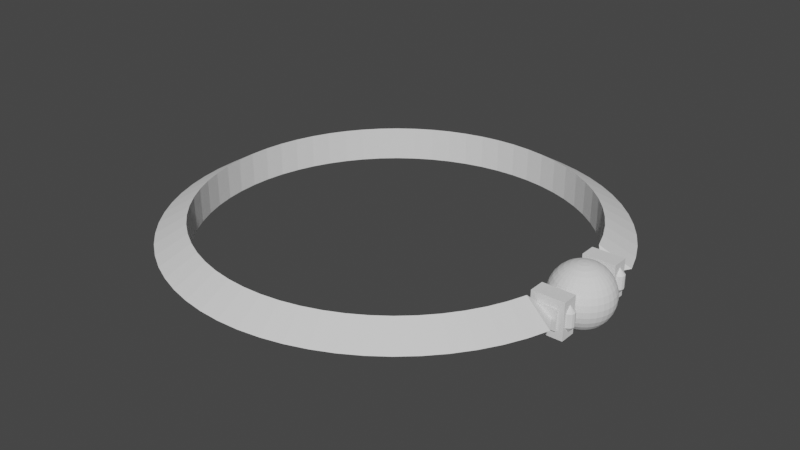 # Source: AnkletOfMomentum.blend  (saved by Blender 2.90.8; exported with 4.5.12 LTS)
import bpy
from mathutils import Matrix  # noqa: F401  (used for matrix-valued properties, if any)

bpy.ops.wm.read_factory_settings(use_empty=True)
scene = bpy.context.scene
scene.name = 'Scene'

# ---- collections
col_collection = bpy.data.collections.new('Collection'); scene.collection.children.link(col_collection)

# ---- world
world_world = bpy.data.worlds.new('World'); scene.world = world_world
world_world.use_nodes = True; world_world.node_tree.nodes.clear()
_N = world_world.node_tree.nodes; _L = world_world.node_tree.links
n0 = _N.new('ShaderNodeOutputWorld'); n0.name = 'World Output'; n0.location = (300, 300)
n1 = _N.new('ShaderNodeBackground'); n1.name = 'Background'; n1.location = (10, 300)
n1.inputs[0].default_value = (0.05088, 0.05088, 0.05088, 1.0)
_L.new(n1.outputs[0], n0.inputs[0])
n0.is_active_output = True
world_world.color = (0.05088, 0.05088, 0.05088)
world_world.use_sun_shadow = False
world_world.sun_shadow_jitter_overblur = 0.0

# ---- meshes
me_bandmesh = bpy.data.meshes.new('BandMesh')
me_bandmesh.from_pydata([(0.4904, 0.09755, 0.0), (0.5263, 0.1597, 0.0), (0.4545, 0.1379, 0.0433), (0.4545, 0.1379, -0.0433), (0.5081, 0.2105, 0.0), (0.4388, 0.1818, 0.0433), (0.4388, 0.1818, -0.0433), (0.4851, 0.2593, 0.0), (0.4189, 0.2239, 0.0433), (0.4189, 0.2239, -0.0433), (0.4573, 0.3056, 0.0), (0.3949, 0.2639, 0.0433), (0.3949, 0.2639, -0.0433), (0.4252, 0.3489, 0.0), (0.3672, 0.3013, 0.0433), (0.3672, 0.3013, -0.0433), (0.3889, 0.3889, 0.0), (0.3359, 0.3359, 0.0433), (0.3359, 0.3359, -0.0433), (0.3489, 0.4252, 0.0), (0.3013, 0.3672, 0.0433), (0.3013, 0.3672, -0.0433), (0.3056, 0.4573, 0.0), (0.2639, 0.3949, 0.0433), (0.2639, 0.3949, -0.0433), (0.2593, 0.4851, 0.0), (0.2239, 0.4189, 0.0433), (0.2239, 0.4189, -0.0433), (0.2105, 0.5081, 0.0), (0.1818, 0.4388, 0.0433), (0.1818, 0.4388, -0.0433), (0.1597, 0.5263, 0.0), (0.1379, 0.4545, 0.0433), (0.1379, 0.4545, -0.0433), (0.1073, 0.5394, 0.0), (0.09267, 0.4659, 0.0433), (0.09267, 0.4659, -0.0433), (0.05391, 0.5474, 0.0), (0.04656, 0.4727, 0.0433), (0.04656, 0.4727, -0.0433), (4.152e-08, 0.55, 0.0), (3.586e-08, 0.475, 0.0433), (3.586e-08, 0.475, -0.0433), (-0.05391, 0.5474, 0.0), (-0.04656, 0.4727, 0.0433), (-0.04656, 0.4727, -0.0433), (-0.1073, 0.5394, 0.0), (-0.09267, 0.4659, 0.0433), (-0.09267, 0.4659, -0.0433), (-0.1597, 0.5263, 0.0), (-0.1379, 0.4545, 0.0433), (-0.1379, 0.4545, -0.0433), (-0.2105, 0.5081, 0.0), (-0.1818, 0.4388, 0.0433), (-0.1818, 0.4388, -0.0433), (-0.2593, 0.4851, 0.0), (-0.2239, 0.4189, 0.0433), (-0.2239, 0.4189, -0.0433), (-0.3056, 0.4573, 0.0), (-0.2639, 0.3949, 0.0433), (-0.2639, 0.3949, -0.0433), (-0.3489, 0.4252, 0.0), (-0.3013, 0.3672, 0.0433), (-0.3013, 0.3672, -0.0433), (-0.3889, 0.3889, 0.0), (-0.3359, 0.3359, 0.0433), (-0.3359, 0.3359, -0.0433), (-0.4252, 0.3489, 0.0), (-0.3672, 0.3013, 0.0433), (-0.3672, 0.3013, -0.0433), (-0.4573, 0.3056, 0.0), (-0.3949, 0.2639, 0.0433), (-0.3949, 0.2639, -0.0433), (-0.4851, 0.2593, 0.0), (-0.4189, 0.2239, 0.0433), (-0.4189, 0.2239, -0.0433), (-0.5081, 0.2105, 0.0), (-0.4388, 0.1818, 0.0433), (-0.4388, 0.1818, -0.0433), (-0.5263, 0.1597, 0.0), (-0.4545, 0.1379, 0.0433), (-0.4545, 0.1379, -0.0433), (-0.5394, 0.1073, 0.0), (-0.4659, 0.09267, 0.0433), (-0.4659, 0.09267, -0.0433), (-0.5474, 0.05391, 0.0), (-0.4727, 0.04656, 0.0433), (-0.4727, 0.04656, -0.0433), (-0.55, 4.808e-08, 0.0), (-0.475, 4.153e-08, 0.0433), (-0.475, 4.153e-08, -0.0433), (-0.5474, -0.05391, 0.0), (-0.4727, -0.04656, 0.0433), (-0.4727, -0.04656, -0.0433), (-0.5394, -0.1073, 0.0), (-0.4659, -0.09267, 0.0433), (-0.4659, -0.09267, -0.0433), (-0.5263, -0.1597, 0.0), (-0.4545, -0.1379, 0.0433), (-0.4545, -0.1379, -0.0433), (-0.5081, -0.2105, 0.0), (-0.4388, -0.1818, 0.0433), (-0.4388, -0.1818, -0.0433), (-0.4851, -0.2593, 0.0), (-0.4189, -0.2239, 0.0433), (-0.4189, -0.2239, -0.0433), (-0.4573, -0.3056, 0.0), (-0.3949, -0.2639, 0.0433), (-0.3949, -0.2639, -0.0433), (-0.4252, -0.3489, 0.0), (-0.3672, -0.3013, 0.0433), (-0.3672, -0.3013, -0.0433), (-0.3889, -0.3889, 0.0), (-0.3359, -0.3359, 0.0433), (-0.3359, -0.3359, -0.0433), (-0.3489, -0.4252, 0.0), (-0.3013, -0.3672, 0.0433), (-0.3013, -0.3672, -0.0433), (-0.3056, -0.4573, 0.0), (-0.2639, -0.3949, 0.0433), (-0.2639, -0.3949, -0.0433), (-0.2593, -0.4851, 0.0), (-0.2239, -0.4189, 0.0433), (-0.2239, -0.4189, -0.0433), (-0.2105, -0.5081, 0.0), (-0.1818, -0.4388, 0.0433), (-0.1818, -0.4388, -0.0433), (-0.1597, -0.5263, 0.0), (-0.1379, -0.4545, 0.0433), (-0.1379, -0.4545, -0.0433), (-0.1073, -0.5394, 0.0), (-0.09267, -0.4659, 0.0433), (-0.09267, -0.4659, -0.0433), (-0.05391, -0.5474, 0.0), (-0.04656, -0.4727, 0.0433), (-0.04656, -0.4727, -0.0433), (4.152e-08, -0.55, 0.0), (3.586e-08, -0.475, 0.0433), (3.586e-08, -0.475, -0.0433), (0.05391, -0.5474, 0.0), (0.04656, -0.4727, 0.0433), (0.04656, -0.4727, -0.0433), (0.1073, -0.5394, 0.0), (0.09267, -0.4659, 0.0433), (0.09267, -0.4659, -0.0433), (0.1597, -0.5263, 0.0), (0.1379, -0.4545, 0.0433), (0.1379, -0.4545, -0.0433), (0.2105, -0.5081, 0.0), (0.1818, -0.4388, 0.0433), (0.1818, -0.4388, -0.0433), (0.2593, -0.4851, 0.0), (0.2239, -0.4189, 0.0433), (0.2239, -0.4189, -0.0433), (0.3056, -0.4573, 0.0), (0.2639, -0.3949, 0.0433), (0.2639, -0.3949, -0.0433), (0.3489, -0.4252, 0.0), (0.3013, -0.3672, 0.0433), (0.3013, -0.3672, -0.0433), (0.3889, -0.3889, 0.0), (0.3359, -0.3359, 0.0433), (0.3359, -0.3359, -0.0433), (0.4252, -0.3489, 0.0), (0.3672, -0.3013, 0.0433), (0.3672, -0.3013, -0.0433), (0.4573, -0.3056, 0.0), (0.3949, -0.2639, 0.0433), (0.3949, -0.2639, -0.0433), (0.4851, -0.2593, 0.0), (0.4189, -0.2239, 0.0433), (0.4189, -0.2239, -0.0433), (0.5081, -0.2105, 0.0), (0.4388, -0.1818, 0.0433), (0.4388, -0.1818, -0.0433), (0.5263, -0.1597, 0.0), (0.4545, -0.1379, 0.0433), (0.4545, -0.1379, -0.0433), (0.4904, -0.09755, 0.0), (0.4504, -0.1175, -0.045), (0.4504, -0.1175, 0.045), (0.4504, -0.07755, -0.045), (0.4504, -0.07755, 0.045), (0.5304, -0.1175, -0.045), (0.5304, -0.1175, 0.045), (0.5304, -0.07755, -0.045), (0.5304, -0.07755, 0.045), (0.4654, -0.1225, -0.025), (0.4654, -0.1225, 0.025), (0.4654, -0.07255, -0.025), (0.4654, -0.07255, 0.025), (0.5154, -0.1225, -0.025), (0.5154, -0.1225, 0.025), (0.5154, -0.07255, -0.025), (0.5154, -0.07255, 0.025), (0.4504, 0.07755, -0.045), (0.4504, 0.07755, 0.045), (0.4504, 0.1175, -0.045), (0.4504, 0.1175, 0.045), (0.5304, 0.07754, -0.045), (0.5304, 0.07754, 0.045), (0.5304, 0.1175, -0.045), (0.5304, 0.1175, 0.045), (0.4654, 0.07255, -0.025), (0.4654, 0.07255, 0.025), (0.4654, 0.1225, -0.025), (0.4654, 0.1225, 0.025), (0.5154, 0.07255, -0.025), (0.5154, 0.07255, 0.025), (0.5154, 0.1225, -0.025), (0.5154, 0.1225, 0.025)], [], [(0, 1, 2), (0, 2, 3), (0, 3, 1), (1, 4, 5, 2), (2, 5, 6, 3), (3, 6, 4, 1), (4, 7, 8, 5), (5, 8, 9, 6), (6, 9, 7, 4), (7, 10, 11, 8), (8, 11, 12, 9), (9, 12, 10, 7), (10, 13, 14, 11), (11, 14, 15, 12), (12, 15, 13, 10), (13, 16, 17, 14), (14, 17, 18, 15), (15, 18, 16, 13), (16, 19, 20, 17), (17, 20, 21, 18), (18, 21, 19, 16), (19, 22, 23, 20), (20, 23, 24, 21), (21, 24, 22, 19), (22, 25, 26, 23), (23, 26, 27, 24), (24, 27, 25, 22), (25, 28, 29, 26), (26, 29, 30, 27), (27, 30, 28, 25), (28, 31, 32, 29), (29, 32, 33, 30), (30, 33, 31, 28), (31, 34, 35, 32), (32, 35, 36, 33), (33, 36, 34, 31), (34, 37, 38, 35), (35, 38, 39, 36), (36, 39, 37, 34), (37, 40, 41, 38), (38, 41, 42, 39), (39, 42, 40, 37), (40, 43, 44, 41), (41, 44, 45, 42), (42, 45, 43, 40), (43, 46, 47, 44), (44, 47, 48, 45), (45, 48, 46, 43), (46, 49, 50, 47), (47, 50, 51, 48), (48, 51, 49, 46), (49, 52, 53, 50), (50, 53, 54, 51), (51, 54, 52, 49), (52, 55, 56, 53), (53, 56, 57, 54), (54, 57, 55, 52), (55, 58, 59, 56), (56, 59, 60, 57), (57, 60, 58, 55), (58, 61, 62, 59), (59, 62, 63, 60), (60, 63, 61, 58), (61, 64, 65, 62), (62, 65, 66, 63), (63, 66, 64, 61), (64, 67, 68, 65), (65, 68, 69, 66), (66, 69, 67, 64), (67, 70, 71, 68), (68, 71, 72, 69), (69, 72, 70, 67), (70, 73, 74, 71), (71, 74, 75, 72), (72, 75, 73, 70), (73, 76, 77, 74), (74, 77, 78, 75), (75, 78, 76, 73), (76, 79, 80, 77), (77, 80, 81, 78), (78, 81, 79, 76), (79, 82, 83, 80), (80, 83, 84, 81), (81, 84, 82, 79), (82, 85, 86, 83), (83, 86, 87, 84), (84, 87, 85, 82), (85, 88, 89, 86), (86, 89, 90, 87), (87, 90, 88, 85), (88, 91, 92, 89), (89, 92, 93, 90), (90, 93, 91, 88), (91, 94, 95, 92), (92, 95, 96, 93), (93, 96, 94, 91), (94, 97, 98, 95), (95, 98, 99, 96), (96, 99, 97, 94), (97, 100, 101, 98), (98, 101, 102, 99), (99, 102, 100, 97), (100, 103, 104, 101), (101, 104, 105, 102), (102, 105, 103, 100), (103, 106, 107, 104), (104, 107, 108, 105), (105, 108, 106, 103), (106, 109, 110, 107), (107, 110, 111, 108), (108, 111, 109, 106), (109, 112, 113, 110), (110, 113, 114, 111), (111, 114, 112, 109), (112, 115, 116, 113), (113, 116, 117, 114), (114, 117, 115, 112), (115, 118, 119, 116), (116, 119, 120, 117), (117, 120, 118, 115), (118, 121, 122, 119), (119, 122, 123, 120), (120, 123, 121, 118), (121, 124, 125, 122), (122, 125, 126, 123), (123, 126, 124, 121), (124, 127, 128, 125), (125, 128, 129, 126), (126, 129, 127, 124), (127, 130, 131, 128), (128, 131, 132, 129), (129, 132, 130, 127), (130, 133, 134, 131), (131, 134, 135, 132), (132, 135, 133, 130), (133, 136, 137, 134), (134, 137, 138, 135), (135, 138, 136, 133), (136, 139, 140, 137), (137, 140, 141, 138), (138, 141, 139, 136), (139, 142, 143, 140), (140, 143, 144, 141), (141, 144, 142, 139), (142, 145, 146, 143), (143, 146, 147, 144), (144, 147, 145, 142), (145, 148, 149, 146), (146, 149, 150, 147), (147, 150, 148, 145), (148, 151, 152, 149), (149, 152, 153, 150), (150, 153, 151, 148), (151, 154, 155, 152), (152, 155, 156, 153), (153, 156, 154, 151), (154, 157, 158, 155), (155, 158, 159, 156), (156, 159, 157, 154), (157, 160, 161, 158), (158, 161, 162, 159), (159, 162, 160, 157), (160, 163, 164, 161), (161, 164, 165, 162), (162, 165, 163, 160), (163, 166, 167, 164), (164, 167, 168, 165), (165, 168, 166, 163), (166, 169, 170, 167), (167, 170, 171, 168), (168, 171, 169, 166), (169, 172, 173, 170), (170, 173, 174, 171), (171, 174, 172, 169), (172, 175, 176, 173), (173, 176, 177, 174), (174, 177, 175, 172), (175, 178, 176), (176, 178, 177), (177, 178, 175), (179, 180, 182, 181), (181, 182, 186, 185), (185, 186, 184, 183), (183, 184, 180, 179), (181, 185, 183, 179), (186, 182, 180, 184), (187, 188, 190, 189), (189, 190, 194, 193), (193, 194, 192, 191), (191, 192, 188, 187), (189, 193, 191, 187), (194, 190, 188, 192), (195, 196, 198, 197), (197, 198, 202, 201), (201, 202, 200, 199), (199, 200, 196, 195), (197, 201, 199, 195), (202, 198, 196, 200), (203, 204, 206, 205), (205, 206, 210, 209), (209, 210, 208, 207), (207, 208, 204, 203), (205, 209, 207, 203), (210, 206, 204, 208)])
_uv = me_bandmesh.uv_layers.new(name='UVMap')
_uv.uv.foreach_set('vector', [0.5312, 0.5, 0.5469, 0.6667, 0.5469, 1.0, 0.5312, 0.5, 0.5469, 0.0, 0.5469, 0.3333, 0.5312, 0.5, 0.5469, 0.3333, 0.5469, 0.6667, 0.5469, 0.6667, 0.5625, 0.6667, 0.5625, 1.0, 0.5469, 1.0, 0.5469, 0.0, 0.5625, 0.0, 0.5625, 0.3333, 0.5469, 0.3333, 0.5469, 0.3333, 0.5625, 0.3333, 0.5625, 0.6667, 0.5469, 0.6667, 0.5625, 0.6667, 0.5781, 0.6667, 0.5781, 1.0, 0.5625, 1.0, 0.5625, 0.0, 0.5781, 0.0, 0.5781, 0.3333, 0.5625, 0.3333, 0.5625, 0.3333, 0.5781, 0.3333, 0.5781, 0.6667, 0.5625, 0.6667, 0.5781, 0.6667, 0.5938, 0.6667, 0.5938, 1.0, 0.5781, 1.0, 0.5781, 0.0, 0.5938, 0.0, 0.5938, 0.3333, 0.5781, 0.3333, 0.5781, 0.3333, 0.5938, 0.3333, 0.5938, 0.6667, 0.5781, 0.6667, 0.5938, 0.6667, 0.6094, 0.6667, 0.6094, 1.0, 0.5938, 1.0, 0.5938, 0.0, 0.6094, 0.0, 0.6094, 0.3333, 0.5938, 0.3333, 0.5938, 0.3333, 0.6094, 0.3333, 0.6094, 0.6667, 0.5938, 0.6667, 0.6094, 0.6667, 0.625, 0.6667, 0.625, 1.0, 0.6094, 1.0, 0.6094, 0.0, 0.625, 0.0, 0.625, 0.3333, 0.6094, 0.3333, 0.6094, 0.3333, 0.625, 0.3333, 0.625, 0.6667, 0.6094, 0.6667, 0.625, 0.6667, 0.6406, 0.6667, 0.6406, 1.0, 0.625, 1.0, 0.625, 0.0, 0.6406, 0.0, 0.6406, 0.3333, 0.625, 0.3333, 0.625, 0.3333, 0.6406, 0.3333, 0.6406, 0.6667, 0.625, 0.6667, 0.6406, 0.6667, 0.6562, 0.6667, 0.6562, 1.0, 0.6406, 1.0, 0.6406, 0.0, 0.6562, 0.0, 0.6562, 0.3333, 0.6406, 0.3333, 0.6406, 0.3333, 0.6562, 0.3333, 0.6562, 0.6667, 0.6406, 0.6667, 0.6562, 0.6667, 0.6719, 0.6667, 0.6719, 1.0, 0.6562, 1.0, 0.6562, 0.0, 0.6719, 0.0, 0.6719, 0.3333, 0.6562, 0.3333, 0.6562, 0.3333, 0.6719, 0.3333, 0.6719, 0.6667, 0.6562, 0.6667, 0.6719, 0.6667, 0.6875, 0.6667, 0.6875, 1.0, 0.6719, 1.0, 0.6719, 0.0, 0.6875, 0.0, 0.6875, 0.3333, 0.6719, 0.3333, 0.6719, 0.3333, 0.6875, 0.3333, 0.6875, 0.6667, 0.6719, 0.6667, 0.6875, 0.6667, 0.7031, 0.6667, 0.7031, 1.0, 0.6875, 1.0, 0.6875, 0.0, 0.7031, 0.0, 0.7031, 0.3333, 0.6875, 0.3333, 0.6875, 0.3333, 0.7031, 0.3333, 0.7031, 0.6667, 0.6875, 0.6667, 0.7031, 0.6667, 0.7188, 0.6667, 0.7188, 1.0, 0.7031, 1.0, 0.7031, 0.0, 0.7188, 0.0, 0.7188, 0.3333, 0.7031, 0.3333, 0.7031, 0.3333, 0.7188, 0.3333, 0.7188, 0.6667, 0.7031, 0.6667, 0.7188, 0.6667, 0.7344, 0.6667, 0.7344, 1.0, 0.7188, 1.0, 0.7188, 0.0, 0.7344, 0.0, 0.7344, 0.3333, 0.7188, 0.3333, 0.7188, 0.3333, 0.7344, 0.3333, 0.7344, 0.6667, 0.7188, 0.6667, 0.7344, 0.6667, 0.75, 0.6667, 0.75, 1.0, 0.7344, 1.0, 0.7344, 0.0, 0.75, 0.0, 0.75, 0.3333, 0.7344, 0.3333, 0.7344, 0.3333, 0.75, 0.3333, 0.75, 0.6667, 0.7344, 0.6667, 0.75, 0.6667, 0.7656, 0.6667, 0.7656, 1.0, 0.75, 1.0, 0.75, 0.0, 0.7656, 0.0, 0.7656, 0.3333, 0.75, 0.3333, 0.75, 0.3333, 0.7656, 0.3333, 0.7656, 0.6667, 0.75, 0.6667, 0.7656, 0.6667, 0.7812, 0.6667, 0.7812, 1.0, 0.7656, 1.0, 0.7656, 0.0, 0.7812, 0.0, 0.7812, 0.3333, 0.7656, 0.3333, 0.7656, 0.3333, 0.7812, 0.3333, 0.7812, 0.6667, 0.7656, 0.6667, 0.7812, 0.6667, 0.7969, 0.6667, 0.7969, 1.0, 0.7812, 1.0, 0.7812, 0.0, 0.7969, 0.0, 0.7969, 0.3333, 0.7812, 0.3333, 0.7812, 0.3333, 0.7969, 0.3333, 0.7969, 0.6667, 0.7812, 0.6667, 0.7969, 0.6667, 0.8125, 0.6667, 0.8125, 1.0, 0.7969, 1.0, 0.7969, 0.0, 0.8125, 0.0, 0.8125, 0.3333, 0.7969, 0.3333, 0.7969, 0.3333, 0.8125, 0.3333, 0.8125, 0.6667, 0.7969, 0.6667, 0.8125, 0.6667, 0.8281, 0.6667, 0.8281, 1.0, 0.8125, 1.0, 0.8125, 0.0, 0.8281, 0.0, 0.8281, 0.3333, 0.8125, 0.3333, 0.8125, 0.3333, 0.8281, 0.3333, 0.8281, 0.6667, 0.8125, 0.6667, 0.8281, 0.6667, 0.8438, 0.6667, 0.8438, 1.0, 0.8281, 1.0, 0.8281, 0.0, 0.8438, 0.0, 0.8438, 0.3333, 0.8281, 0.3333, 0.8281, 0.3333, 0.8438, 0.3333, 0.8438, 0.6667, 0.8281, 0.6667, 0.8438, 0.6667, 0.8594, 0.6667, 0.8594, 1.0, 0.8438, 1.0, 0.8438, 0.0, 0.8594, 0.0, 0.8594, 0.3333, 0.8438, 0.3333, 0.8438, 0.3333, 0.8594, 0.3333, 0.8594, 0.6667, 0.8438, 0.6667, 0.8594, 0.6667, 0.875, 0.6667, 0.875, 1.0, 0.8594, 1.0, 0.8594, 0.0, 0.875, 0.0, 0.875, 0.3333, 0.8594, 0.3333, 0.8594, 0.3333, 0.875, 0.3333, 0.875, 0.6667, 0.8594, 0.6667, 0.875, 0.6667, 0.8906, 0.6667, 0.8906, 1.0, 0.875, 1.0, 0.875, 0.0, 0.8906, 0.0, 0.8906, 0.3333, 0.875, 0.3333, 0.875, 0.3333, 0.8906, 0.3333, 0.8906, 0.6667, 0.875, 0.6667, 0.8906, 0.6667, 0.9062, 0.6667, 0.9062, 1.0, 0.8906, 1.0, 0.8906, 0.0, 0.9062, 0.0, 0.9062, 0.3333, 0.8906, 0.3333, 0.8906, 0.3333, 0.9062, 0.3333, 0.9062, 0.6667, 0.8906, 0.6667, 0.9062, 0.6667, 0.9219, 0.6667, 0.9219, 1.0, 0.9062, 1.0, 0.9062, 0.0, 0.9219, 0.0, 0.9219, 0.3333, 0.9062, 0.3333, 0.9062, 0.3333, 0.9219, 0.3333, 0.9219, 0.6667, 0.9062, 0.6667, 0.9219, 0.6667, 0.9375, 0.6667, 0.9375, 1.0, 0.9219, 1.0, 0.9219, 0.0, 0.9375, 0.0, 0.9375, 0.3333, 0.9219, 0.3333, 0.9219, 0.3333, 0.9375, 0.3333, 0.9375, 0.6667, 0.9219, 0.6667, 0.9375, 0.6667, 0.9531, 0.6667, 0.9531, 1.0, 0.9375, 1.0, 0.9375, 0.0, 0.9531, 0.0, 0.9531, 0.3333, 0.9375, 0.3333, 0.9375, 0.3333, 0.9531, 0.3333, 0.9531, 0.6667, 0.9375, 0.6667, 0.9531, 0.6667, 0.9688, 0.6667, 0.9688, 1.0, 0.9531, 1.0, 0.9531, 0.0, 0.9688, 0.0, 0.9688, 0.3333, 0.9531, 0.3333, 0.9531, 0.3333, 0.9688, 0.3333, 0.9688, 0.6667, 0.9531, 0.6667, 0.9688, 0.6667, 0.9844, 0.6667, 0.9844, 1.0, 0.9688, 1.0, 0.9688, 0.0, 0.9844, 0.0, 0.9844, 0.3333, 0.9688, 0.3333, 0.9688, 0.3333, 0.9844, 0.3333, 0.9844, 0.6667, 0.9688, 0.6667, 0.9844, 0.6667, 1.0, 0.6667, 1.0, 1.0, 0.9844, 1.0, 0.9844, 0.0, 1.0, 0.0, 1.0, 0.3333, 0.9844, 0.3333, 0.9844, 0.3333, 1.0, 0.3333, 1.0, 0.6667, 0.9844, 0.6667, 0.0, 0.6667, 0.01562, 0.6667, 0.01562, 1.0, 0.0, 1.0, 0.0, 0.0, 0.01562, 0.0, 0.01562, 0.3333, 0.0, 0.3333, 0.0, 0.3333, 0.01562, 0.3333, 0.01562, 0.6667, 0.0, 0.6667, 0.01562, 0.6667, 0.03125, 0.6667, 0.03125, 1.0, 0.01562, 1.0, 0.01562, 0.0, 0.03125, 0.0, 0.03125, 0.3333, 0.01562, 0.3333, 0.01562, 0.3333, 0.03125, 0.3333, 0.03125, 0.6667, 0.01562, 0.6667, 0.03125, 0.6667, 0.04688, 0.6667, 0.04688, 1.0, 0.03125, 1.0, 0.03125, 0.0, 0.04688, 0.0, 0.04688, 0.3333, 0.03125, 0.3333, 0.03125, 0.3333, 0.04688, 0.3333, 0.04688, 0.6667, 0.03125, 0.6667, 0.04688, 0.6667, 0.0625, 0.6667, 0.0625, 1.0, 0.04688, 1.0, 0.04688, 0.0, 0.0625, 0.0, 0.0625, 0.3333, 0.04688, 0.3333, 0.04688, 0.3333, 0.0625, 0.3333, 0.0625, 0.6667, 0.04688, 0.6667, 0.0625, 0.6667, 0.07812, 0.6667, 0.07812, 1.0, 0.0625, 1.0, 0.0625, 0.0, 0.07812, 0.0, 0.07812, 0.3333, 0.0625, 0.3333, 0.0625, 0.3333, 0.07812, 0.3333, 0.07812, 0.6667, 0.0625, 0.6667, 0.07812, 0.6667, 0.09375, 0.6667, 0.09375, 1.0, 0.07812, 1.0, 0.07812, 0.0, 0.09375, 0.0, 0.09375, 0.3333, 0.07812, 0.3333, 0.07812, 0.3333, 0.09375, 0.3333, 0.09375, 0.6667, 0.07812, 0.6667, 0.09375, 0.6667, 0.1094, 0.6667, 0.1094, 1.0, 0.09375, 1.0, 0.09375, 0.0, 0.1094, 0.0, 0.1094, 0.3333, 0.09375, 0.3333, 0.09375, 0.3333, 0.1094, 0.3333, 0.1094, 0.6667, 0.09375, 0.6667, 0.1094, 0.6667, 0.125, 0.6667, 0.125, 1.0, 0.1094, 1.0, 0.1094, 0.0, 0.125, 0.0, 0.125, 0.3333, 0.1094, 0.3333, 0.1094, 0.3333, 0.125, 0.3333, 0.125, 0.6667, 0.1094, 0.6667, 0.125, 0.6667, 0.1406, 0.6667, 0.1406, 1.0, 0.125, 1.0, 0.125, 0.0, 0.1406, 0.0, 0.1406, 0.3333, 0.125, 0.3333, 0.125, 0.3333, 0.1406, 0.3333, 0.1406, 0.6667, 0.125, 0.6667, 0.1406, 0.6667, 0.1562, 0.6667, 0.1562, 1.0, 0.1406, 1.0, 0.1406, 0.0, 0.1562, 0.0, 0.1562, 0.3333, 0.1406, 0.3333, 0.1406, 0.3333, 0.1562, 0.3333, 0.1562, 0.6667, 0.1406, 0.6667, 0.1562, 0.6667, 0.1719, 0.6667, 0.1719, 1.0, 0.1562, 1.0, 0.1562, 0.0, 0.1719, 0.0, 0.1719, 0.3333, 0.1562, 0.3333, 0.1562, 0.3333, 0.1719, 0.3333, 0.1719, 0.6667, 0.1562, 0.6667, 0.1719, 0.6667, 0.1875, 0.6667, 0.1875, 1.0, 0.1719, 1.0, 0.1719, 0.0, 0.1875, 0.0, 0.1875, 0.3333, 0.1719, 0.3333, 0.1719, 0.3333, 0.1875, 0.3333, 0.1875, 0.6667, 0.1719, 0.6667, 0.1875, 0.6667, 0.2031, 0.6667, 0.2031, 1.0, 0.1875, 1.0, 0.1875, 0.0, 0.2031, 0.0, 0.2031, 0.3333, 0.1875, 0.3333, 0.1875, 0.3333, 0.2031, 0.3333, 0.2031, 0.6667, 0.1875, 0.6667, 0.2031, 0.6667, 0.2188, 0.6667, 0.2188, 1.0, 0.2031, 1.0, 0.2031, 0.0, 0.2188, 0.0, 0.2188, 0.3333, 0.2031, 0.3333, 0.2031, 0.3333, 0.2188, 0.3333, 0.2188, 0.6667, 0.2031, 0.6667, 0.2188, 0.6667, 0.2344, 0.6667, 0.2344, 1.0, 0.2188, 1.0, 0.2188, 0.0, 0.2344, 0.0, 0.2344, 0.3333, 0.2188, 0.3333, 0.2188, 0.3333, 0.2344, 0.3333, 0.2344, 0.6667, 0.2188, 0.6667, 0.2344, 0.6667, 0.25, 0.6667, 0.25, 1.0, 0.2344, 1.0, 0.2344, 0.0, 0.25, 0.0, 0.25, 0.3333, 0.2344, 0.3333, 0.2344, 0.3333, 0.25, 0.3333, 0.25, 0.6667, 0.2344, 0.6667, 0.25, 0.6667, 0.2656, 0.6667, 0.2656, 1.0, 0.25, 1.0, 0.25, 0.0, 0.2656, 0.0, 0.2656, 0.3333, 0.25, 0.3333, 0.25, 0.3333, 0.2656, 0.3333, 0.2656, 0.6667, 0.25, 0.6667, 0.2656, 0.6667, 0.2812, 0.6667, 0.2812, 1.0, 0.2656, 1.0, 0.2656, 0.0, 0.2812, 0.0, 0.2812, 0.3333, 0.2656, 0.3333, 0.2656, 0.3333, 0.2812, 0.3333, 0.2812, 0.6667, 0.2656, 0.6667, 0.2812, 0.6667, 0.2969, 0.6667, 0.2969, 1.0, 0.2812, 1.0, 0.2812, 0.0, 0.2969, 0.0, 0.2969, 0.3333, 0.2812, 0.3333, 0.2812, 0.3333, 0.2969, 0.3333, 0.2969, 0.6667, 0.2812, 0.6667, 0.2969, 0.6667, 0.3125, 0.6667, 0.3125, 1.0, 0.2969, 1.0, 0.2969, 0.0, 0.3125, 0.0, 0.3125, 0.3333, 0.2969, 0.3333, 0.2969, 0.3333, 0.3125, 0.3333, 0.3125, 0.6667, 0.2969, 0.6667, 0.3125, 0.6667, 0.3281, 0.6667, 0.3281, 1.0, 0.3125, 1.0, 0.3125, 0.0, 0.3281, 0.0, 0.3281, 0.3333, 0.3125, 0.3333, 0.3125, 0.3333, 0.3281, 0.3333, 0.3281, 0.6667, 0.3125, 0.6667, 0.3281, 0.6667, 0.3438, 0.6667, 0.3438, 1.0, 0.3281, 1.0, 0.3281, 0.0, 0.3438, 0.0, 0.3438, 0.3333, 0.3281, 0.3333, 0.3281, 0.3333, 0.3438, 0.3333, 0.3438, 0.6667, 0.3281, 0.6667, 0.3438, 0.6667, 0.3594, 0.6667, 0.3594, 1.0, 0.3438, 1.0, 0.3438, 0.0, 0.3594, 0.0, 0.3594, 0.3333, 0.3438, 0.3333, 0.3438, 0.3333, 0.3594, 0.3333, 0.3594, 0.6667, 0.3438, 0.6667, 0.3594, 0.6667, 0.375, 0.6667, 0.375, 1.0, 0.3594, 1.0, 0.3594, 0.0, 0.375, 0.0, 0.375, 0.3333, 0.3594, 0.3333, 0.3594, 0.3333, 0.375, 0.3333, 0.375, 0.6667, 0.3594, 0.6667, 0.375, 0.6667, 0.3906, 0.6667, 0.3906, 1.0, 0.375, 1.0, 0.375, 0.0, 0.3906, 0.0, 0.3906, 0.3333, 0.375, 0.3333, 0.375, 0.3333, 0.3906, 0.3333, 0.3906, 0.6667, 0.375, 0.6667, 0.3906, 0.6667, 0.4062, 0.6667, 0.4062, 1.0, 0.3906, 1.0, 0.3906, 0.0, 0.4062, 0.0, 0.4062, 0.3333, 0.3906, 0.3333, 0.3906, 0.3333, 0.4062, 0.3333, 0.4062, 0.6667, 0.3906, 0.6667, 0.4062, 0.6667, 0.4219, 0.6667, 0.4219, 1.0, 0.4062, 1.0, 0.4062, 0.0, 0.4219, 0.0, 0.4219, 0.3333, 0.4062, 0.3333, 0.4062, 0.3333, 0.4219, 0.3333, 0.4219, 0.6667, 0.4062, 0.6667, 0.4219, 0.6667, 0.4375, 0.6667, 0.4375, 1.0, 0.4219, 1.0, 0.4219, 0.0, 0.4375, 0.0, 0.4375, 0.3333, 0.4219, 0.3333, 0.4219, 0.3333, 0.4375, 0.3333, 0.4375, 0.6667, 0.4219, 0.6667, 0.4375, 0.6667, 0.4531, 0.6667, 0.4531, 1.0, 0.4375, 1.0, 0.4375, 0.0, 0.4531, 0.0, 0.4531, 0.3333, 0.4375, 0.3333, 0.4375, 0.3333, 0.4531, 0.3333, 0.4531, 0.6667, 0.4375, 0.6667, 0.4531, 0.6667, 0.4688, 0.8333, 0.4531, 1.0, 0.4531, 0.0, 0.4688, 0.1667, 0.4531, 0.3333, 0.4531, 0.3333, 0.4688, 0.8333, 0.4531, 0.6667, 0.375, 0.0, 0.625, 0.0, 0.625, 0.25, 0.375, 0.25, 0.375, 0.25, 0.625, 0.25, 0.625, 0.5, 0.375, 0.5, 0.375, 0.5, 0.625, 0.5, 0.625, 0.75, 0.375, 0.75, 0.375, 0.75, 0.625, 0.75, 0.625, 1.0, 0.375, 1.0, 0.125, 0.5, 0.375, 0.5, 0.375, 0.75, 0.125, 0.75, 0.625, 0.5, 0.875, 0.5, 0.875, 0.75, 0.625, 0.75, 0.375, 0.0, 0.625, 0.0, 0.625, 0.25, 0.375, 0.25, 0.375, 0.25, 0.625, 0.25, 0.625, 0.5, 0.375, 0.5, 0.375, 0.5, 0.625, 0.5, 0.625, 0.75, 0.375, 0.75, 0.375, 0.75, 0.625, 0.75, 0.625, 1.0, 0.375, 1.0, 0.125, 0.5, 0.375, 0.5, 0.375, 0.75, 0.125, 0.75, 0.625, 0.5, 0.875, 0.5, 0.875, 0.75, 0.625, 0.75, 0.375, 0.0, 0.625, 0.0, 0.625, 0.25, 0.375, 0.25, 0.375, 0.25, 0.625, 0.25, 0.625, 0.5, 0.375, 0.5, 0.375, 0.5, 0.625, 0.5, 0.625, 0.75, 0.375, 0.75, 0.375, 0.75, 0.625, 0.75, 0.625, 1.0, 0.375, 1.0, 0.125, 0.5, 0.375, 0.5, 0.375, 0.75, 0.125, 0.75, 0.625, 0.5, 0.875, 0.5, 0.875, 0.75, 0.625, 0.75, 0.375, 0.0, 0.625, 0.0, 0.625, 0.25, 0.375, 0.25, 0.375, 0.25, 0.625, 0.25, 0.625, 0.5, 0.375, 0.5, 0.375, 0.5, 0.625, 0.5, 0.625, 0.75, 0.375, 0.75, 0.375, 0.75, 0.625, 0.75, 0.625, 1.0, 0.375, 1.0, 0.125, 0.5, 0.375, 0.5, 0.375, 0.75, 0.125, 0.75, 0.625, 0.5, 0.875, 0.5, 0.875, 0.75, 0.625, 0.75])
me_bandmesh.use_remesh_fix_poles = True
me_bandmesh.use_remesh_preserve_attributes = False
me_bandmesh.use_mirror_vertex_groups = False
me_bandmesh.update()
me_spheremesh = bpy.data.meshes.new('SphereMesh')
me_spheremesh.from_pydata([(0.006495, 0.01125, 0.0075), (0.006495, 0.01125, -0.0075), (0.0, -1.311e-09, -0.015), (0.01125, 0.006495, 0.0075), (0.01125, 0.006495, -0.0075), (0.01299, -1.573e-09, 0.0075), (0.01299, -6.413e-10, -0.0075), (0.01125, -0.006495, 0.0075), (0.01125, -0.006495, -0.0075), (0.006495, -0.01125, 0.0075), (0.006495, -0.01125, -0.0075), (-1.207e-09, -0.01299, 0.0075), (1.9e-10, -0.01299, -0.0075), (-0.006495, -0.01125, 0.0075), (-0.006495, -0.01125, -0.0075), (-1.136e-09, -1.967e-09, 0.015), (-0.01125, -0.006495, 0.0075), (-0.01125, -0.006495, -0.0075), (-0.01299, 7.556e-10, 0.0075), (-0.01299, -6.413e-10, -0.0075), (-0.01125, 0.006495, 0.0075), (-0.01125, 0.006495, -0.0075), (-0.006495, 0.01125, 0.0075), (-0.006495, 0.01125, -0.0075), (2.053e-09, 0.01299, 0.0075), (1.121e-09, 0.01299, -0.0075), (-0.03039, -0.05588, 0.02928), (-0.03039, -0.04451, 0.0249), (-0.03039, -0.03518, 0.01956), (-0.03039, -0.02825, 0.01347), (-0.03039, -0.02399, -0.006869), (-0.03039, -0.02825, -0.01347), (-0.03039, -0.03518, -0.01956), (-0.03039, -0.04451, -0.0249), (-0.03039, -0.05588, -0.02928), (-0.03039, -0.06884, -0.03253), (-0.02754, -0.08319, 0.03453), (-0.02479, -0.0694, 0.03253), (-0.02226, -0.05668, 0.02928), (-0.02005, -0.04553, 0.0249), (-0.01823, -0.03638, 0.01956), (-0.01688, -0.02959, 0.01347), (-0.01604, -0.0254, 0.006869), (-0.01576, -0.02399, 2.658e-09), (-0.01604, -0.0254, -0.006869), (-0.01688, -0.02959, -0.01347), (-0.01823, -0.03638, -0.01956), (-0.02005, -0.04553, -0.0249), (-0.02226, -0.05668, -0.02928), (-0.02479, -0.0694, -0.03253), (-0.02754, -0.08319, -0.03453), (-0.02479, -0.08403, 0.03453), (-0.01941, -0.07103, 0.03253), (-0.01445, -0.05905, 0.02928), (-0.0101, -0.04855, 0.0249), (-0.006529, -0.03993, 0.01956), (-0.003876, -0.03353, 0.01347), (-0.002243, -0.02959, 0.006869), (-0.001692, -0.02825, 2.658e-09), (-0.002243, -0.02959, -0.006869), (-0.003876, -0.03353, -0.01347), (-0.006529, -0.03993, -0.01956), (-0.0101, -0.04855, -0.0249), (-0.01445, -0.05905, -0.02928), (-0.01941, -0.07103, -0.03253), (-0.02479, -0.08403, -0.03453), (-0.02226, -0.08538, 0.03453), (-0.01445, -0.07368, 0.03253), (-0.007244, -0.0629, 0.02928), (-0.0009294, -0.05345, 0.0249), (0.004252, -0.04569, 0.01956), (0.008103, -0.03993, 0.01347), (0.01047, -0.03638, 0.006869), (0.01127, -0.03518, 2.658e-09), (0.01047, -0.03638, -0.006869), (0.008103, -0.03993, -0.01347), (0.004252, -0.04569, -0.01956), (-0.0009294, -0.05345, -0.0249), (-0.007244, -0.0629, -0.02928), (-0.01445, -0.07368, -0.03253), (-0.02226, -0.08538, -0.03453), (-0.02005, -0.0872, 0.03453), (-0.0101, -0.07725, 0.03253), (-0.0009294, -0.06808, 0.02928), (0.007107, -0.06005, 0.0249), (0.0137, -0.05345, 0.01956), (0.0186, -0.04855, 0.01347), (0.02162, -0.04553, 0.006869), (0.02264, -0.04451, 2.658e-09), (0.02162, -0.04553, -0.006869), (0.0186, -0.04855, -0.01347), (0.0137, -0.05345, -0.01956), (0.007107, -0.06005, -0.0249), (-0.0009294, -0.06808, -0.02928), (-0.0101, -0.07725, -0.03253), (-0.02005, -0.0872, -0.03453), (-0.01823, -0.08942, 0.03453), (-0.006529, -0.0816, 0.03253), (0.004253, -0.0744, 0.02928), (0.0137, -0.06808, 0.0249), (0.02146, -0.0629, 0.01956), (0.02722, -0.05905, 0.01347), (0.03077, -0.05668, 0.006869), (0.03197, -0.05588, 2.658e-09), (0.03077, -0.05668, -0.006869), (0.02722, -0.05905, -0.01347), (0.02146, -0.0629, -0.01956), (0.0137, -0.06808, -0.0249), (0.004252, -0.0744, -0.02928), (-0.006529, -0.0816, -0.03253), (-0.01823, -0.08942, -0.03453), (-0.01687, -0.09195, 0.03453), (-0.003876, -0.08656, 0.03253), (0.008103, -0.0816, 0.02928), (0.0186, -0.07725, 0.0249), (0.02722, -0.07368, 0.01956), (0.03362, -0.07103, 0.01347), (0.03757, -0.0694, 0.006869), (0.0389, -0.06884, 2.658e-09), (0.03757, -0.0694, -0.006869), (0.03362, -0.07103, -0.01347), (0.02722, -0.07368, -0.01956), (0.0186, -0.07725, -0.0249), (0.008103, -0.0816, -0.02928), (-0.003876, -0.08656, -0.03253), (-0.01688, -0.09195, -0.03453), (-0.01604, -0.09469, 0.03453), (-0.002243, -0.09195, 0.03253), (0.01047, -0.08942, 0.02928), (0.02162, -0.0872, 0.0249), (0.03077, -0.08538, 0.01956), (0.03757, -0.08403, 0.01347), (0.04175, -0.08319, 0.006869), (0.04317, -0.08291, 2.658e-09), (0.04175, -0.08319, -0.006869), (0.03757, -0.08403, -0.01347), (0.03077, -0.08538, -0.01956), (0.02162, -0.0872, -0.0249), (0.01047, -0.08942, -0.02928), (-0.002243, -0.09195, -0.03253), (-0.01604, -0.09469, -0.03453), (-0.01576, -0.09755, 0.03453), (-0.001692, -0.09755, 0.03253), (0.01127, -0.09755, 0.02928), (0.02264, -0.09755, 0.0249), (0.03197, -0.09755, 0.01956), (0.0389, -0.09755, 0.01347), (0.04317, -0.09755, 0.006869), (0.04461, -0.09755, 2.658e-09), (0.04317, -0.09755, -0.006869), (0.0389, -0.09755, -0.01347), (0.03197, -0.09755, -0.01956), (0.02264, -0.09755, -0.0249), (0.01127, -0.09755, -0.02928), (-0.001692, -0.09755, -0.03253), (-0.01576, -0.09755, -0.03453), (-0.01604, -0.1004, 0.03453), (-0.002243, -0.1031, 0.03253), (0.01047, -0.1057, 0.02928), (0.02162, -0.1079, 0.0249), (0.03077, -0.1097, 0.01956), (0.03757, -0.1111, 0.01347), (0.04175, -0.1119, 0.006869), (0.04317, -0.1122, 2.658e-09), (0.04175, -0.1119, -0.006869), (0.03757, -0.1111, -0.01347), (0.03077, -0.1097, -0.01956), (0.02162, -0.1079, -0.0249), (0.01047, -0.1057, -0.02928), (-0.002243, -0.1031, -0.03253), (-0.01604, -0.1004, -0.03453), (-0.01687, -0.1031, 0.03453), (-0.003876, -0.1085, 0.03253), (0.008103, -0.1135, 0.02928), (0.0186, -0.1178, 0.0249), (0.02722, -0.1214, 0.01956), (0.03362, -0.1241, 0.01347), (0.03757, -0.1257, 0.006869), (0.0389, -0.1262, 2.658e-09), (0.03757, -0.1257, -0.006869), (0.03362, -0.1241, -0.01347), (0.02722, -0.1214, -0.01956), (0.0186, -0.1178, -0.0249), (0.008103, -0.1135, -0.02928), (-0.003876, -0.1085, -0.03253), (-0.01688, -0.1031, -0.03453), (-0.01823, -0.1057, 0.03453), (-0.006529, -0.1135, 0.03253), (0.004252, -0.1207, 0.02928), (0.0137, -0.127, 0.0249), (0.02146, -0.1322, 0.01956), (0.02722, -0.136, 0.01347), (0.03077, -0.1384, 0.006869), (0.03197, -0.1392, 2.658e-09), (0.03077, -0.1384, -0.006869), (0.02722, -0.136, -0.01347), (0.02146, -0.1322, -0.01956), (0.0137, -0.127, -0.0249), (0.004252, -0.1207, -0.02928), (-0.006529, -0.1135, -0.03253), (-0.01823, -0.1057, -0.03453), (-0.02005, -0.1079, 0.03453), (-0.0101, -0.1178, 0.03253), (-0.0009294, -0.127, 0.02928), (0.007107, -0.135, 0.0249), (0.0137, -0.1416, 0.01956), (0.0186, -0.1465, 0.01347), (0.02162, -0.1496, 0.006869), (0.02264, -0.1506, 2.658e-09), (0.02162, -0.1496, -0.006869), (0.0186, -0.1465, -0.01347), (0.0137, -0.1416, -0.01956), (0.007107, -0.135, -0.0249), (-0.0009294, -0.127, -0.02928), (-0.0101, -0.1178, -0.03253), (-0.02005, -0.1079, -0.03453), (-0.02226, -0.1097, 0.03453), (-0.01445, -0.1214, 0.03253), (-0.007244, -0.1322, 0.02928), (-0.0009295, -0.1416, 0.0249), (0.004252, -0.1494, 0.01956), (0.008103, -0.1552, 0.01347), (0.01047, -0.1587, 0.006869), (0.01127, -0.1599, 2.658e-09), (0.01047, -0.1587, -0.006869), (0.008103, -0.1552, -0.01347), (0.004252, -0.1494, -0.01956), (-0.0009295, -0.1416, -0.0249), (-0.007244, -0.1322, -0.02928), (-0.01445, -0.1214, -0.03253), (-0.02226, -0.1097, -0.03453), (-0.02479, -0.1111, 0.03453), (-0.01941, -0.1241, 0.03253), (-0.01445, -0.136, 0.02928), (-0.0101, -0.1465, 0.0249), (-0.006529, -0.1552, 0.01956), (-0.003877, -0.1616, 0.01347), (-0.002243, -0.1655, 0.006869), (-0.001692, -0.1668, 2.658e-09), (-0.002243, -0.1655, -0.006869), (-0.003877, -0.1616, -0.01347), (-0.006529, -0.1552, -0.01956), (-0.0101, -0.1465, -0.0249), (-0.01445, -0.136, -0.02928), (-0.01941, -0.1241, -0.03253), (-0.02479, -0.1111, -0.03453), (-0.02754, -0.1119, 0.03453), (-0.02479, -0.1257, 0.03253), (-0.02226, -0.1384, 0.02928), (-0.02005, -0.1496, 0.0249), (-0.01823, -0.1587, 0.01956), (-0.01688, -0.1655, 0.01347), (-0.01604, -0.1697, 0.006869), (-0.01576, -0.1711, 2.658e-09), (-0.01604, -0.1697, -0.006869), (-0.01688, -0.1655, -0.01347), (-0.01823, -0.1587, -0.01956), (-0.02005, -0.1496, -0.0249), (-0.02226, -0.1384, -0.02928), (-0.02479, -0.1257, -0.03253), (-0.02754, -0.1119, -0.03453), (-0.03039, -0.1122, 0.03453), (-0.03039, -0.1262, 0.03253), (-0.03039, -0.1392, 0.02928), (-0.03039, -0.1506, 0.0249), (-0.03039, -0.1599, 0.01956), (-0.03039, -0.1668, 0.01347), (-0.03039, -0.1711, 0.006869), (-0.03039, -0.1725, 2.658e-09), (-0.03039, -0.1711, -0.006869), (-0.03039, -0.1668, -0.01347), (-0.03039, -0.1599, -0.01956), (-0.03039, -0.1506, -0.0249), (-0.03039, -0.1392, -0.02928), (-0.03039, -0.1262, -0.03253), (-0.03039, -0.1122, -0.03453), (-0.03325, -0.1119, 0.03453), (-0.03599, -0.1257, 0.03253), (-0.03852, -0.1384, 0.02928), (-0.04074, -0.1496, 0.0249), (-0.04256, -0.1587, 0.01956), (-0.04391, -0.1655, 0.01347), (-0.04474, -0.1697, 0.006869), (-0.04502, -0.1711, 2.658e-09), (-0.04474, -0.1697, -0.006869), (-0.04391, -0.1655, -0.01347), (-0.04256, -0.1587, -0.01956), (-0.04074, -0.1496, -0.0249), (-0.03852, -0.1384, -0.02928), (-0.03599, -0.1257, -0.03253), (-0.03325, -0.1119, -0.03453), (-0.03599, -0.1111, 0.03453), (-0.04138, -0.1241, 0.03253), (-0.04634, -0.136, 0.02928), (-0.05069, -0.1465, 0.0249), (-0.05426, -0.1552, 0.01956), (-0.05691, -0.1616, 0.01347), (-0.05854, -0.1655, 0.006869), (-0.05909, -0.1668, 2.658e-09), (-0.05854, -0.1655, -0.006869), (-0.05691, -0.1616, -0.01347), (-0.05426, -0.1552, -0.01956), (-0.05069, -0.1465, -0.0249), (-0.04634, -0.136, -0.02928), (-0.04138, -0.1241, -0.03253), (-0.03599, -0.1111, -0.03453), (-0.03852, -0.1097, 0.03453), (-0.04634, -0.1214, 0.03253), (-0.05354, -0.1322, 0.02928), (-0.05986, -0.1416, 0.0249), (-0.06504, -0.1494, 0.01956), (-0.06889, -0.1552, 0.01347), (-0.07126, -0.1587, 0.006869), (-0.07206, -0.1599, 2.658e-09), (-0.07126, -0.1587, -0.006869), (-0.06889, -0.1552, -0.01347), (-0.06504, -0.1494, -0.01956), (-0.05986, -0.1416, -0.0249), (-0.05354, -0.1322, -0.02928), (-0.04634, -0.1214, -0.03253), (-0.03852, -0.1097, -0.03453), (-0.03039, -0.09755, 0.03521), (-0.04074, -0.1079, 0.03453), (-0.05069, -0.1178, 0.03253), (-0.05986, -0.127, 0.02928), (-0.06789, -0.135, 0.0249), (-0.07449, -0.1416, 0.01956), (-0.07939, -0.1465, 0.01347), (-0.08241, -0.1496, 0.006869), (-0.08343, -0.1506, 2.658e-09), (-0.08241, -0.1496, -0.006869), (-0.07939, -0.1465, -0.01347), (-0.07449, -0.1416, -0.01956), (-0.06789, -0.135, -0.0249), (-0.05986, -0.127, -0.02928), (-0.05069, -0.1178, -0.03253), (-0.04074, -0.1079, -0.03453), (-0.04256, -0.1057, 0.03453), (-0.05426, -0.1135, 0.03253), (-0.06504, -0.1207, 0.02928), (-0.07449, -0.127, 0.0249), (-0.08224, -0.1322, 0.01956), (-0.08801, -0.136, 0.01347), (-0.09156, -0.1384, 0.006869), (-0.09275, -0.1392, 2.658e-09), (-0.09155, -0.1384, -0.006869), (-0.08801, -0.136, -0.01347), (-0.08224, -0.1322, -0.01956), (-0.07449, -0.127, -0.0249), (-0.06504, -0.1207, -0.02928), (-0.05426, -0.1135, -0.03253), (-0.04256, -0.1057, -0.03453), (-0.04391, -0.1031, 0.03453), (-0.05691, -0.1085, 0.03253), (-0.06889, -0.1135, 0.02928), (-0.07939, -0.1178, 0.0249), (-0.08801, -0.1214, 0.01956), (-0.09441, -0.1241, 0.01347), (-0.09835, -0.1257, 0.006869), (-0.09968, -0.1262, 2.658e-09), (-0.09835, -0.1257, -0.006869), (-0.09441, -0.1241, -0.01347), (-0.08801, -0.1214, -0.01956), (-0.07939, -0.1178, -0.0249), (-0.06889, -0.1135, -0.02928), (-0.05691, -0.1085, -0.03253), (-0.04391, -0.1031, -0.03453), (-0.04474, -0.1004, 0.03453), (-0.05854, -0.1031, 0.03253), (-0.07126, -0.1057, 0.02928), (-0.08241, -0.1079, 0.0249), (-0.09155, -0.1097, 0.01956), (-0.09835, -0.1111, 0.01347), (-0.1025, -0.1119, 0.006869), (-0.104, -0.1122, 2.658e-09), (-0.1025, -0.1119, -0.006869), (-0.09835, -0.1111, -0.01347), (-0.09155, -0.1097, -0.01956), (-0.08241, -0.1079, -0.0249), (-0.07126, -0.1057, -0.02928), (-0.05854, -0.1031, -0.03253), (-0.04474, -0.1004, -0.03453), (-0.03039, -0.09755, -0.03521), (-0.04502, -0.09755, 0.03453), (-0.05909, -0.09755, 0.03253), (-0.07206, -0.09755, 0.02928), (-0.08343, -0.09755, 0.0249), (-0.09275, -0.09755, 0.01956), (-0.09968, -0.09755, 0.01347), (-0.104, -0.09755, 0.006869), (-0.1054, -0.09755, 2.658e-09), (-0.104, -0.09755, -0.006869), (-0.09968, -0.09754, -0.01347), (-0.09275, -0.09755, -0.01956), (-0.08343, -0.09755, -0.0249), (-0.07206, -0.09755, -0.02928), (-0.05909, -0.09755, -0.03253), (-0.04502, -0.09755, -0.03453), (-0.04474, -0.09469, 0.03453), (-0.05854, -0.09195, 0.03253), (-0.07126, -0.08942, 0.02928), (-0.08241, -0.0872, 0.0249), (-0.09155, -0.08538, 0.01956), (-0.09835, -0.08403, 0.01347), (-0.1025, -0.08319, 0.006869), (-0.104, -0.08291, 2.658e-09), (-0.1025, -0.08319, -0.006869), (-0.09835, -0.08403, -0.01347), (-0.09155, -0.08538, -0.01956), (-0.08241, -0.0872, -0.0249), (-0.07126, -0.08942, -0.02928), (-0.05854, -0.09195, -0.03253), (-0.04474, -0.09469, -0.03453), (-0.04391, -0.09195, 0.03453), (-0.05691, -0.08656, 0.03253), (-0.06889, -0.0816, 0.02928), (-0.07939, -0.07725, 0.0249), (-0.08801, -0.07368, 0.01956), (-0.09441, -0.07103, 0.01347), (-0.09835, -0.0694, 0.006869), (-0.09968, -0.06884, 2.658e-09), (-0.09835, -0.0694, -0.006869), (-0.09441, -0.07103, -0.01347), (-0.08801, -0.07368, -0.01956), (-0.07939, -0.07725, -0.0249), (-0.06889, -0.0816, -0.02928), (-0.05691, -0.08656, -0.03253), (-0.04391, -0.09195, -0.03453), (-0.04256, -0.08942, 0.03453), (-0.05426, -0.0816, 0.03253), (-0.06504, -0.0744, 0.02928), (-0.07449, -0.06808, 0.0249), (-0.08224, -0.0629, 0.01956), (-0.08801, -0.05905, 0.01347), (-0.09155, -0.05668, 0.006869), (-0.09275, -0.05588, 2.658e-09), (-0.09155, -0.05668, -0.006869), (-0.08801, -0.05905, -0.01347), (-0.08224, -0.0629, -0.01956), (-0.07449, -0.06808, -0.0249), (-0.06504, -0.0744, -0.02928), (-0.05426, -0.0816, -0.03253), (-0.04256, -0.08942, -0.03453), (-0.04074, -0.0872, 0.03453), (-0.05069, -0.07725, 0.03253), (-0.05986, -0.06808, 0.02928), (-0.06789, -0.06005, 0.0249), (-0.07449, -0.05345, 0.01956), (-0.07939, -0.04855, 0.01347), (-0.08241, -0.04553, 0.006869), (-0.08343, -0.04451, 2.658e-09), (-0.08241, -0.04553, -0.006869), (-0.07939, -0.04855, -0.01347), (-0.07449, -0.05345, -0.01956), (-0.06789, -0.06005, -0.0249), (-0.05986, -0.06808, -0.02928), (-0.05069, -0.07725, -0.03253), (-0.04074, -0.0872, -0.03453), (-0.03852, -0.08538, 0.03453), (-0.04634, -0.07368, 0.03253), (-0.05354, -0.0629, 0.02928), (-0.05986, -0.05345, 0.0249), (-0.06504, -0.04569, 0.01956), (-0.06889, -0.03993, 0.01347), (-0.07126, -0.03638, 0.006869), (-0.07206, -0.03518, 2.658e-09), (-0.07126, -0.03638, -0.006869), (-0.06889, -0.03993, -0.01347), (-0.06504, -0.04569, -0.01956), (-0.05986, -0.05345, -0.0249), (-0.05354, -0.0629, -0.02928), (-0.04634, -0.07368, -0.03253), (-0.03852, -0.08538, -0.03453), (-0.03599, -0.08403, 0.03453), (-0.04138, -0.07103, 0.03253), (-0.04634, -0.05905, 0.02928), (-0.05069, -0.04855, 0.0249), (-0.05426, -0.03993, 0.01956), (-0.05691, -0.03353, 0.01347), (-0.05854, -0.02959, 0.006869), (-0.05909, -0.02825, 2.658e-09), (-0.05854, -0.02959, -0.006869), (-0.05691, -0.03353, -0.01347), (-0.05426, -0.03993, -0.01956), (-0.05069, -0.04855, -0.0249), (-0.04634, -0.05905, -0.02928), (-0.04138, -0.07103, -0.03253), (-0.03599, -0.08403, -0.03453), (-0.03325, -0.08319, 0.03453), (-0.03599, -0.0694, 0.03253), (-0.03852, -0.05668, 0.02928), (-0.04074, -0.04553, 0.0249), (-0.04256, -0.03638, 0.01956), (-0.04391, -0.02959, 0.01347), (-0.04474, -0.0254, 0.006869), (-0.04502, -0.02399, 2.658e-09), (-0.04474, -0.0254, -0.006869), (-0.04391, -0.02959, -0.01347), (-0.04256, -0.03638, -0.01956), (-0.04074, -0.04553, -0.0249), (-0.03852, -0.05668, -0.02928), (-0.03599, -0.0694, -0.03253), (-0.03325, -0.08319, -0.03453), (-0.03039, -0.08291, 0.03453), (-0.03039, -0.06884, 0.03253), (-0.03039, -0.02399, 0.006869), (-0.03039, -0.02255, 2.658e-09), (-0.03039, -0.08291, -0.03453), (0.006495, -0.1838, 0.0075), (0.006495, -0.1838, -0.0075), (0.0, -0.1951, -0.015), (0.01125, -0.1886, 0.0075), (0.01125, -0.1886, -0.0075), (0.01299, -0.1951, 0.0075), (0.01299, -0.1951, -0.0075), (0.01125, -0.2016, 0.0075), (0.01125, -0.2016, -0.0075), (0.006495, -0.2063, 0.0075), (0.006495, -0.2063, -0.0075), (-1.207e-09, -0.2081, 0.0075), (1.9e-10, -0.2081, -0.0075), (-0.006495, -0.2063, 0.0075), (-0.006495, -0.2063, -0.0075), (-1.136e-09, -0.1951, 0.015), (-0.01125, -0.2016, 0.0075), (-0.01125, -0.2016, -0.0075), (-0.01299, -0.1951, 0.0075), (-0.01299, -0.1951, -0.0075), (-0.01125, -0.1886, 0.0075), (-0.01125, -0.1886, -0.0075), (-0.006495, -0.1838, 0.0075), (-0.006495, -0.1838, -0.0075), (2.053e-09, -0.1821, 0.0075), (1.121e-09, -0.1821, -0.0075)], [], [(2, 25, 1), (25, 24, 0, 1), (24, 15, 0), (2, 1, 4), (1, 0, 3, 4), (0, 15, 3), (2, 4, 6), (4, 3, 5, 6), (3, 15, 5), (2, 6, 8), (6, 5, 7, 8), (5, 15, 7), (2, 8, 10), (8, 7, 9, 10), (7, 15, 9), (2, 10, 12), (10, 9, 11, 12), (9, 15, 11), (2, 12, 14), (12, 11, 13, 14), (11, 15, 13), (2, 14, 17), (14, 13, 16, 17), (13, 15, 16), (2, 17, 19), (17, 16, 18, 19), (16, 15, 18), (2, 19, 21), (19, 18, 20, 21), (18, 15, 20), (2, 21, 23), (21, 20, 22, 23), (20, 15, 22), (2, 23, 25), (23, 22, 24, 25), (22, 15, 24), (505, 29, 41, 42), (507, 35, 49, 50), (506, 505, 42, 43), (503, 321, 36), (382, 507, 50), (30, 506, 43, 44), (504, 503, 36, 37), (31, 30, 44, 45), (26, 504, 37, 38), (32, 31, 45, 46), (27, 26, 38, 39), (33, 32, 46, 47), (28, 27, 39, 40), (34, 33, 47, 48), (29, 28, 40, 41), (35, 34, 48, 49), (48, 47, 62, 63), (41, 40, 55, 56), (49, 48, 63, 64), (42, 41, 56, 57), (50, 49, 64, 65), (43, 42, 57, 58), (36, 321, 51), (382, 50, 65), (44, 43, 58, 59), (37, 36, 51, 52), (45, 44, 59, 60), (38, 37, 52, 53), (46, 45, 60, 61), (39, 38, 53, 54), (47, 46, 61, 62), (40, 39, 54, 55), (60, 59, 74, 75), (53, 52, 67, 68), (61, 60, 75, 76), (54, 53, 68, 69), (62, 61, 76, 77), (55, 54, 69, 70), (63, 62, 77, 78), (56, 55, 70, 71), (64, 63, 78, 79), (57, 56, 71, 72), (65, 64, 79, 80), (58, 57, 72, 73), (51, 321, 66), (382, 65, 80), (59, 58, 73, 74), (52, 51, 66, 67), (79, 78, 93, 94), (72, 71, 86, 87), (80, 79, 94, 95), (73, 72, 87, 88), (66, 321, 81), (382, 80, 95), (74, 73, 88, 89), (67, 66, 81, 82), (75, 74, 89, 90), (68, 67, 82, 83), (76, 75, 90, 91), (69, 68, 83, 84), (77, 76, 91, 92), (70, 69, 84, 85), (78, 77, 92, 93), (71, 70, 85, 86), (83, 82, 97, 98), (91, 90, 105, 106), (84, 83, 98, 99), (92, 91, 106, 107), (85, 84, 99, 100), (93, 92, 107, 108), (86, 85, 100, 101), (94, 93, 108, 109), (87, 86, 101, 102), (95, 94, 109, 110), (88, 87, 102, 103), (81, 321, 96), (382, 95, 110), (89, 88, 103, 104), (82, 81, 96, 97), (90, 89, 104, 105), (102, 101, 116, 117), (110, 109, 124, 125), (103, 102, 117, 118), (96, 321, 111), (382, 110, 125), (104, 103, 118, 119), (97, 96, 111, 112), (105, 104, 119, 120), (98, 97, 112, 113), (106, 105, 120, 121), (99, 98, 113, 114), (107, 106, 121, 122), (100, 99, 114, 115), (108, 107, 122, 123), (101, 100, 115, 116), (109, 108, 123, 124), (121, 120, 135, 136), (114, 113, 128, 129), (122, 121, 136, 137), (115, 114, 129, 130), (123, 122, 137, 138), (116, 115, 130, 131), (124, 123, 138, 139), (117, 116, 131, 132), (125, 124, 139, 140), (118, 117, 132, 133), (111, 321, 126), (382, 125, 140), (119, 118, 133, 134), (112, 111, 126, 127), (120, 119, 134, 135), (113, 112, 127, 128), (140, 139, 154, 155), (133, 132, 147, 148), (126, 321, 141), (382, 140, 155), (134, 133, 148, 149), (127, 126, 141, 142), (135, 134, 149, 150), (128, 127, 142, 143), (136, 135, 150, 151), (129, 128, 143, 144), (137, 136, 151, 152), (130, 129, 144, 145), (138, 137, 152, 153), (131, 130, 145, 146), (139, 138, 153, 154), (132, 131, 146, 147), (144, 143, 158, 159), (152, 151, 166, 167), (145, 144, 159, 160), (153, 152, 167, 168), (146, 145, 160, 161), (154, 153, 168, 169), (147, 146, 161, 162), (155, 154, 169, 170), (148, 147, 162, 163), (141, 321, 156), (382, 155, 170), (149, 148, 163, 164), (142, 141, 156, 157), (150, 149, 164, 165), (143, 142, 157, 158), (151, 150, 165, 166), (163, 162, 177, 178), (156, 321, 171), (382, 170, 185), (164, 163, 178, 179), (157, 156, 171, 172), (165, 164, 179, 180), (158, 157, 172, 173), (166, 165, 180, 181), (159, 158, 173, 174), (167, 166, 181, 182), (160, 159, 174, 175), (168, 167, 182, 183), (161, 160, 175, 176), (169, 168, 183, 184), (162, 161, 176, 177), (170, 169, 184, 185), (182, 181, 196, 197), (175, 174, 189, 190), (183, 182, 197, 198), (176, 175, 190, 191), (184, 183, 198, 199), (177, 176, 191, 192), (185, 184, 199, 200), (178, 177, 192, 193), (171, 321, 186), (382, 185, 200), (179, 178, 193, 194), (172, 171, 186, 187), (180, 179, 194, 195), (173, 172, 187, 188), (181, 180, 195, 196), (174, 173, 188, 189), (382, 200, 215), (194, 193, 208, 209), (187, 186, 201, 202), (195, 194, 209, 210), (188, 187, 202, 203), (196, 195, 210, 211), (189, 188, 203, 204), (197, 196, 211, 212), (190, 189, 204, 205), (198, 197, 212, 213), (191, 190, 205, 206), (199, 198, 213, 214), (192, 191, 206, 207), (200, 199, 214, 215), (193, 192, 207, 208), (186, 321, 201), (213, 212, 227, 228), (206, 205, 220, 221), (214, 213, 228, 229), (207, 206, 221, 222), (215, 214, 229, 230), (208, 207, 222, 223), (201, 321, 216), (382, 215, 230), (209, 208, 223, 224), (202, 201, 216, 217), (210, 209, 224, 225), (203, 202, 217, 218), (211, 210, 225, 226), (204, 203, 218, 219), (212, 211, 226, 227), (205, 204, 219, 220), (217, 216, 231, 232), (225, 224, 239, 240), (218, 217, 232, 233), (226, 225, 240, 241), (219, 218, 233, 234), (227, 226, 241, 242), (220, 219, 234, 235), (228, 227, 242, 243), (221, 220, 235, 236), (229, 228, 243, 244), (222, 221, 236, 237), (230, 229, 244, 245), (223, 222, 237, 238), (216, 321, 231), (382, 230, 245), (224, 223, 238, 239), (236, 235, 250, 251), (244, 243, 258, 259), (237, 236, 251, 252), (245, 244, 259, 260), (238, 237, 252, 253), (231, 321, 246), (382, 245, 260), (239, 238, 253, 254), (232, 231, 246, 247), (240, 239, 254, 255), (233, 232, 247, 248), (241, 240, 255, 256), (234, 233, 248, 249), (242, 241, 256, 257), (235, 234, 249, 250), (243, 242, 257, 258), (255, 254, 269, 270), (248, 247, 262, 263), (256, 255, 270, 271), (249, 248, 263, 264), (257, 256, 271, 272), (250, 249, 264, 265), (258, 257, 272, 273), (251, 250, 265, 266), (259, 258, 273, 274), (252, 251, 266, 267), (260, 259, 274, 275), (253, 252, 267, 268), (246, 321, 261), (382, 260, 275), (254, 253, 268, 269), (247, 246, 261, 262), (274, 273, 288, 289), (267, 266, 281, 282), (275, 274, 289, 290), (268, 267, 282, 283), (261, 321, 276), (382, 275, 290), (269, 268, 283, 284), (262, 261, 276, 277), (270, 269, 284, 285), (263, 262, 277, 278), (271, 270, 285, 286), (264, 263, 278, 279), (272, 271, 286, 287), (265, 264, 279, 280), (273, 272, 287, 288), (266, 265, 280, 281), (278, 277, 292, 293), (286, 285, 300, 301), (279, 278, 293, 294), (287, 286, 301, 302), (280, 279, 294, 295), (288, 287, 302, 303), (281, 280, 295, 296), (289, 288, 303, 304), (282, 281, 296, 297), (290, 289, 304, 305), (283, 282, 297, 298), (276, 321, 291), (382, 290, 305), (284, 283, 298, 299), (277, 276, 291, 292), (285, 284, 299, 300), (297, 296, 311, 312), (305, 304, 319, 320), (298, 297, 312, 313), (291, 321, 306), (382, 305, 320), (299, 298, 313, 314), (292, 291, 306, 307), (300, 299, 314, 315), (293, 292, 307, 308), (301, 300, 315, 316), (294, 293, 308, 309), (302, 301, 316, 317), (295, 294, 309, 310), (303, 302, 317, 318), (296, 295, 310, 311), (304, 303, 318, 319), (316, 315, 331, 332), (309, 308, 324, 325), (317, 316, 332, 333), (310, 309, 325, 326), (318, 317, 333, 334), (311, 310, 326, 327), (319, 318, 334, 335), (312, 311, 327, 328), (320, 319, 335, 336), (313, 312, 328, 329), (306, 321, 322), (382, 320, 336), (314, 313, 329, 330), (307, 306, 322, 323), (315, 314, 330, 331), (308, 307, 323, 324), (336, 335, 350, 351), (329, 328, 343, 344), (322, 321, 337), (382, 336, 351), (330, 329, 344, 345), (323, 322, 337, 338), (331, 330, 345, 346), (324, 323, 338, 339), (332, 331, 346, 347), (325, 324, 339, 340), (333, 332, 347, 348), (326, 325, 340, 341), (334, 333, 348, 349), (327, 326, 341, 342), (335, 334, 349, 350), (328, 327, 342, 343), (348, 347, 362, 363), (341, 340, 355, 356), (349, 348, 363, 364), (342, 341, 356, 357), (350, 349, 364, 365), (343, 342, 357, 358), (351, 350, 365, 366), (344, 343, 358, 359), (337, 321, 352), (382, 351, 366), (345, 344, 359, 360), (338, 337, 352, 353), (346, 345, 360, 361), (339, 338, 353, 354), (347, 346, 361, 362), (340, 339, 354, 355), (352, 321, 367), (382, 366, 381), (360, 359, 374, 375), (353, 352, 367, 368), (361, 360, 375, 376), (354, 353, 368, 369), (362, 361, 376, 377), (355, 354, 369, 370), (363, 362, 377, 378), (356, 355, 370, 371), (364, 363, 378, 379), (357, 356, 371, 372), (365, 364, 379, 380), (358, 357, 372, 373), (366, 365, 380, 381), (359, 358, 373, 374), (371, 370, 386, 387), (379, 378, 394, 395), (372, 371, 387, 388), (380, 379, 395, 396), (373, 372, 388, 389), (381, 380, 396, 397), (374, 373, 389, 390), (367, 321, 383), (382, 381, 397), (375, 374, 390, 391), (368, 367, 383, 384), (376, 375, 391, 392), (369, 368, 384, 385), (377, 376, 392, 393), (370, 369, 385, 386), (378, 377, 393, 394), (391, 390, 405, 406), (384, 383, 398, 399), (392, 391, 406, 407), (385, 384, 399, 400), (393, 392, 407, 408), (386, 385, 400, 401), (394, 393, 408, 409), (387, 386, 401, 402), (395, 394, 409, 410), (388, 387, 402, 403), (396, 395, 410, 411), (389, 388, 403, 404), (397, 396, 411, 412), (390, 389, 404, 405), (383, 321, 398), (382, 397, 412), (410, 409, 424, 425), (403, 402, 417, 418), (411, 410, 425, 426), (404, 403, 418, 419), (412, 411, 426, 427), (405, 404, 419, 420), (398, 321, 413), (382, 412, 427), (406, 405, 420, 421), (399, 398, 413, 414), (407, 406, 421, 422), (400, 399, 414, 415), (408, 407, 422, 423), (401, 400, 415, 416), (409, 408, 423, 424), (402, 401, 416, 417), (414, 413, 428, 429), (422, 421, 436, 437), (415, 414, 429, 430), (423, 422, 437, 438), (416, 415, 430, 431), (424, 423, 438, 439), (417, 416, 431, 432), (425, 424, 439, 440), (418, 417, 432, 433), (426, 425, 440, 441), (419, 418, 433, 434), (427, 426, 441, 442), (420, 419, 434, 435), (413, 321, 428), (382, 427, 442), (421, 420, 435, 436), (433, 432, 447, 448), (441, 440, 455, 456), (434, 433, 448, 449), (442, 441, 456, 457), (435, 434, 449, 450), (428, 321, 443), (382, 442, 457), (436, 435, 450, 451), (429, 428, 443, 444), (437, 436, 451, 452), (430, 429, 444, 445), (438, 437, 452, 453), (431, 430, 445, 446), (439, 438, 453, 454), (432, 431, 446, 447), (440, 439, 454, 455), (452, 451, 466, 467), (445, 444, 459, 460), (453, 452, 467, 468), (446, 445, 460, 461), (454, 453, 468, 469), (447, 446, 461, 462), (455, 454, 469, 470), (448, 447, 462, 463), (456, 455, 470, 471), (449, 448, 463, 464), (457, 456, 471, 472), (450, 449, 464, 465), (443, 321, 458), (382, 457, 472), (451, 450, 465, 466), (444, 443, 458, 459), (471, 470, 485, 486), (464, 463, 478, 479), (472, 471, 486, 487), (465, 464, 479, 480), (458, 321, 473), (382, 472, 487), (466, 465, 480, 481), (459, 458, 473, 474), (467, 466, 481, 482), (460, 459, 474, 475), (468, 467, 482, 483), (461, 460, 475, 476), (469, 468, 483, 484), (462, 461, 476, 477), (470, 469, 484, 485), (463, 462, 477, 478), (483, 482, 497, 498), (476, 475, 490, 491), (484, 483, 498, 499), (477, 476, 491, 492), (485, 484, 499, 500), (478, 477, 492, 493), (486, 485, 500, 501), (479, 478, 493, 494), (487, 486, 501, 502), (480, 479, 494, 495), (473, 321, 488), (382, 487, 502), (481, 480, 495, 496), (474, 473, 488, 489), (482, 481, 496, 497), (475, 474, 489, 490), (502, 501, 35, 507), (495, 494, 505, 506), (488, 321, 503), (382, 502, 507), (496, 495, 506, 30), (489, 488, 503, 504), (497, 496, 30, 31), (490, 489, 504, 26), (498, 497, 31, 32), (491, 490, 26, 27), (499, 498, 32, 33), (492, 491, 27, 28), (500, 499, 33, 34), (493, 492, 28, 29), (501, 500, 34, 35), (494, 493, 29, 505), (510, 533, 509), (533, 532, 508, 509), (532, 523, 508), (510, 509, 512), (509, 508, 511, 512), (508, 523, 511), (510, 512, 514), (512, 511, 513, 514), (511, 523, 513), (510, 514, 516), (514, 513, 515, 516), (513, 523, 515), (510, 516, 518), (516, 515, 517, 518), (515, 523, 517), (510, 518, 520), (518, 517, 519, 520), (517, 523, 519), (510, 520, 522), (520, 519, 521, 522), (519, 523, 521), (510, 522, 525), (522, 521, 524, 525), (521, 523, 524), (510, 525, 527), (525, 524, 526, 527), (524, 523, 526), (510, 527, 529), (527, 526, 528, 529), (526, 523, 528), (510, 529, 531), (529, 528, 530, 531), (528, 523, 530), (510, 531, 533), (531, 530, 532, 533), (530, 523, 532)])
_uv = me_spheremesh.uv_layers.new(name='UVMap')
_uv.uv.foreach_set('vector', [0.7083, 0.0, 0.75, 0.3333, 0.6667, 0.3333, 0.75, 0.3333, 0.75, 0.6667, 0.6667, 0.6667, 0.6667, 0.3333, 0.75, 0.6667, 0.7083, 1.0, 0.6667, 0.6667, 0.625, 0.0, 0.6667, 0.3333, 0.5833, 0.3333, 0.6667, 0.3333, 0.6667, 0.6667, 0.5833, 0.6667, 0.5833, 0.3333, 0.6667, 0.6667, 0.625, 1.0, 0.5833, 0.6667, 0.5417, 0.0, 0.5833, 0.3333, 0.5, 0.3333, 0.5833, 0.3333, 0.5833, 0.6667, 0.5, 0.6667, 0.5, 0.3333, 0.5833, 0.6667, 0.5417, 1.0, 0.5, 0.6667, 0.4583, 0.0, 0.5, 0.3333, 0.4167, 0.3333, 0.5, 0.3333, 0.5, 0.6667, 0.4167, 0.6667, 0.4167, 0.3333, 0.5, 0.6667, 0.4583, 1.0, 0.4167, 0.6667, 0.375, 0.0, 0.4167, 0.3333, 0.3333, 0.3333, 0.4167, 0.3333, 0.4167, 0.6667, 0.3333, 0.6667, 0.3333, 0.3333, 0.4167, 0.6667, 0.375, 1.0, 0.3333, 0.6667, 0.2917, 0.0, 0.3333, 0.3333, 0.25, 0.3333, 0.3333, 0.3333, 0.3333, 0.6667, 0.25, 0.6667, 0.25, 0.3333, 0.3333, 0.6667, 0.2917, 1.0, 0.25, 0.6667, 0.2083, 0.0, 0.25, 0.3333, 0.1667, 0.3333, 0.25, 0.3333, 0.25, 0.6667, 0.1667, 0.6667, 0.1667, 0.3333, 0.25, 0.6667, 0.2083, 1.0, 0.1667, 0.6667, 0.125, 0.0, 0.1667, 0.3333, 0.08333, 0.3333, 0.1667, 0.3333, 0.1667, 0.6667, 0.08333, 0.6667, 0.08333, 0.3333, 0.1667, 0.6667, 0.125, 1.0, 0.08333, 0.6667, 0.04167, 0.0, 0.08333, 0.3333, 2.98e-08, 0.3333, 0.08333, 0.3333, 0.08333, 0.6667, 0.0, 0.6667, 2.98e-08, 0.3333, 0.08333, 0.6667, 0.04167, 1.0, 0.0, 0.6667, 0.9583, 0.0, 1.0, 0.3333, 0.9167, 0.3333, 1.0, 0.3333, 1.0, 0.6667, 0.9167, 0.6667, 0.9167, 0.3333, 1.0, 0.6667, 0.9583, 1.0, 0.9167, 0.6667, 0.875, 0.0, 0.9167, 0.3333, 0.8333, 0.3333, 0.9167, 0.3333, 0.9167, 0.6667, 0.8333, 0.6667, 0.8333, 0.3333, 0.9167, 0.6667, 0.875, 1.0, 0.8333, 0.6667, 0.7917, 0.0, 0.8333, 0.3333, 0.75, 0.3333, 0.8333, 0.3333, 0.8333, 0.6667, 0.75, 0.6667, 0.75, 0.3333, 0.8333, 0.6667, 0.7917, 1.0, 0.75, 0.6667, 0.75, 0.5625, 0.75, 0.625, 0.7188, 0.625, 0.7188, 0.5625, 0.75, 0.0625, 0.75, 0.125, 0.7188, 0.125, 0.7187, 0.0625, 0.75, 0.5, 0.75, 0.5625, 0.7188, 0.5625, 0.7188, 0.5, 0.75, 0.9375, 0.7344, 1.0, 0.7187, 0.9375, 0.7344, 0.0, 0.75, 0.0625, 0.7187, 0.0625, 0.75, 0.4375, 0.75, 0.5, 0.7188, 0.5, 0.7188, 0.4375, 0.75, 0.875, 0.75, 0.9375, 0.7187, 0.9375, 0.7188, 0.875, 0.75, 0.375, 0.75, 0.4375, 0.7188, 0.4375, 0.7188, 0.375, 0.75, 0.8125, 0.75, 0.875, 0.7188, 0.875, 0.7188, 0.8125, 0.75, 0.3125, 0.75, 0.375, 0.7188, 0.375, 0.7188, 0.3125, 0.75, 0.75, 0.75, 0.8125, 0.7188, 0.8125, 0.7188, 0.75, 0.75, 0.25, 0.75, 0.3125, 0.7188, 0.3125, 0.7188, 0.25, 0.75, 0.6875, 0.75, 0.75, 0.7188, 0.75, 0.7188, 0.6875, 0.75, 0.1875, 0.75, 0.25, 0.7188, 0.25, 0.7188, 0.1875, 0.75, 0.625, 0.75, 0.6875, 0.7188, 0.6875, 0.7188, 0.625, 0.75, 0.125, 0.75, 0.1875, 0.7188, 0.1875, 0.7188, 0.125, 0.7188, 0.1875, 0.7188, 0.25, 0.6875, 0.25, 0.6875, 0.1875, 0.7188, 0.625, 0.7188, 0.6875, 0.6875, 0.6875, 0.6875, 0.625, 0.7188, 0.125, 0.7188, 0.1875, 0.6875, 0.1875, 0.6875, 0.125, 0.7188, 0.5625, 0.7188, 0.625, 0.6875, 0.625, 0.6875, 0.5625, 0.7187, 0.0625, 0.7188, 0.125, 0.6875, 0.125, 0.6875, 0.0625, 0.7188, 0.5, 0.7188, 0.5625, 0.6875, 0.5625, 0.6875, 0.5, 0.7187, 0.9375, 0.7031, 1.0, 0.6875, 0.9375, 0.7031, 0.0, 0.7187, 0.0625, 0.6875, 0.0625, 0.7188, 0.4375, 0.7188, 0.5, 0.6875, 0.5, 0.6875, 0.4375, 0.7188, 0.875, 0.7187, 0.9375, 0.6875, 0.9375, 0.6875, 0.875, 0.7188, 0.375, 0.7188, 0.4375, 0.6875, 0.4375, 0.6875, 0.375, 0.7188, 0.8125, 0.7188, 0.875, 0.6875, 0.875, 0.6875, 0.8125, 0.7188, 0.3125, 0.7188, 0.375, 0.6875, 0.375, 0.6875, 0.3125, 0.7188, 0.75, 0.7188, 0.8125, 0.6875, 0.8125, 0.6875, 0.75, 0.7188, 0.25, 0.7188, 0.3125, 0.6875, 0.3125, 0.6875, 0.25, 0.7188, 0.6875, 0.7188, 0.75, 0.6875, 0.75, 0.6875, 0.6875, 0.6875, 0.375, 0.6875, 0.4375, 0.6562, 0.4375, 0.6562, 0.375, 0.6875, 0.8125, 0.6875, 0.875, 0.6562, 0.875, 0.6562, 0.8125, 0.6875, 0.3125, 0.6875, 0.375, 0.6562, 0.375, 0.6562, 0.3125, 0.6875, 0.75, 0.6875, 0.8125, 0.6562, 0.8125, 0.6562, 0.75, 0.6875, 0.25, 0.6875, 0.3125, 0.6562, 0.3125, 0.6562, 0.25, 0.6875, 0.6875, 0.6875, 0.75, 0.6562, 0.75, 0.6562, 0.6875, 0.6875, 0.1875, 0.6875, 0.25, 0.6562, 0.25, 0.6562, 0.1875, 0.6875, 0.625, 0.6875, 0.6875, 0.6562, 0.6875, 0.6562, 0.625, 0.6875, 0.125, 0.6875, 0.1875, 0.6562, 0.1875, 0.6562, 0.125, 0.6875, 0.5625, 0.6875, 0.625, 0.6562, 0.625, 0.6562, 0.5625, 0.6875, 0.0625, 0.6875, 0.125, 0.6562, 0.125, 0.6562, 0.0625, 0.6875, 0.5, 0.6875, 0.5625, 0.6562, 0.5625, 0.6562, 0.5, 0.6875, 0.9375, 0.6719, 1.0, 0.6562, 0.9375, 0.6719, 0.0, 0.6875, 0.0625, 0.6562, 0.0625, 0.6875, 0.4375, 0.6875, 0.5, 0.6562, 0.5, 0.6562, 0.4375, 0.6875, 0.875, 0.6875, 0.9375, 0.6562, 0.9375, 0.6562, 0.875, 0.6562, 0.125, 0.6562, 0.1875, 0.625, 0.1875, 0.625, 0.125, 0.6562, 0.5625, 0.6562, 0.625, 0.625, 0.625, 0.625, 0.5625, 0.6562, 0.0625, 0.6562, 0.125, 0.625, 0.125, 0.625, 0.0625, 0.6562, 0.5, 0.6562, 0.5625, 0.625, 0.5625, 0.625, 0.5, 0.6562, 0.9375, 0.6406, 1.0, 0.625, 0.9375, 0.6406, 0.0, 0.6562, 0.0625, 0.625, 0.0625, 0.6562, 0.4375, 0.6562, 0.5, 0.625, 0.5, 0.625, 0.4375, 0.6562, 0.875, 0.6562, 0.9375, 0.625, 0.9375, 0.625, 0.875, 0.6562, 0.375, 0.6562, 0.4375, 0.625, 0.4375, 0.625, 0.375, 0.6562, 0.8125, 0.6562, 0.875, 0.625, 0.875, 0.625, 0.8125, 0.6562, 0.3125, 0.6562, 0.375, 0.625, 0.375, 0.625, 0.3125, 0.6562, 0.75, 0.6562, 0.8125, 0.625, 0.8125, 0.625, 0.75, 0.6562, 0.25, 0.6562, 0.3125, 0.625, 0.3125, 0.625, 0.25, 0.6562, 0.6875, 0.6562, 0.75, 0.625, 0.75, 0.625, 0.6875, 0.6562, 0.1875, 0.6562, 0.25, 0.625, 0.25, 0.625, 0.1875, 0.6562, 0.625, 0.6562, 0.6875, 0.625, 0.6875, 0.625, 0.625, 0.625, 0.8125, 0.625, 0.875, 0.5937, 0.875, 0.5937, 0.8125, 0.625, 0.3125, 0.625, 0.375, 0.5937, 0.375, 0.5937, 0.3125, 0.625, 0.75, 0.625, 0.8125, 0.5937, 0.8125, 0.5937, 0.75, 0.625, 0.25, 0.625, 0.3125, 0.5937, 0.3125, 0.5937, 0.25, 0.625, 0.6875, 0.625, 0.75, 0.5937, 0.75, 0.5937, 0.6875, 0.625, 0.1875, 0.625, 0.25, 0.5937, 0.25, 0.5937, 0.1875, 0.625, 0.625, 0.625, 0.6875, 0.5937, 0.6875, 0.5937, 0.625, 0.625, 0.125, 0.625, 0.1875, 0.5937, 0.1875, 0.5937, 0.125, 0.625, 0.5625, 0.625, 0.625, 0.5937, 0.625, 0.5937, 0.5625, 0.625, 0.0625, 0.625, 0.125, 0.5937, 0.125, 0.5937, 0.0625, 0.625, 0.5, 0.625, 0.5625, 0.5937, 0.5625, 0.5937, 0.5, 0.625, 0.9375, 0.6094, 1.0, 0.5937, 0.9375, 0.6094, 0.0, 0.625, 0.0625, 0.5937, 0.0625, 0.625, 0.4375, 0.625, 0.5, 0.5937, 0.5, 0.5938, 0.4375, 0.625, 0.875, 0.625, 0.9375, 0.5937, 0.9375, 0.5937, 0.875, 0.625, 0.375, 0.625, 0.4375, 0.5938, 0.4375, 0.5937, 0.375, 0.5937, 0.5625, 0.5937, 0.625, 0.5625, 0.625, 0.5625, 0.5625, 0.5937, 0.0625, 0.5937, 0.125, 0.5625, 0.125, 0.5625, 0.0625, 0.5937, 0.5, 0.5937, 0.5625, 0.5625, 0.5625, 0.5625, 0.5, 0.5937, 0.9375, 0.5781, 1.0, 0.5625, 0.9375, 0.5781, 0.0, 0.5937, 0.0625, 0.5625, 0.0625, 0.5938, 0.4375, 0.5937, 0.5, 0.5625, 0.5, 0.5625, 0.4375, 0.5937, 0.875, 0.5937, 0.9375, 0.5625, 0.9375, 0.5625, 0.875, 0.5937, 0.375, 0.5938, 0.4375, 0.5625, 0.4375, 0.5625, 0.375, 0.5937, 0.8125, 0.5937, 0.875, 0.5625, 0.875, 0.5625, 0.8125, 0.5937, 0.3125, 0.5937, 0.375, 0.5625, 0.375, 0.5625, 0.3125, 0.5937, 0.75, 0.5937, 0.8125, 0.5625, 0.8125, 0.5625, 0.75, 0.5937, 0.25, 0.5937, 0.3125, 0.5625, 0.3125, 0.5625, 0.25, 0.5937, 0.6875, 0.5937, 0.75, 0.5625, 0.75, 0.5625, 0.6875, 0.5937, 0.1875, 0.5937, 0.25, 0.5625, 0.25, 0.5625, 0.1875, 0.5937, 0.625, 0.5937, 0.6875, 0.5625, 0.6875, 0.5625, 0.625, 0.5937, 0.125, 0.5937, 0.1875, 0.5625, 0.1875, 0.5625, 0.125, 0.5625, 0.3125, 0.5625, 0.375, 0.5312, 0.375, 0.5312, 0.3125, 0.5625, 0.75, 0.5625, 0.8125, 0.5312, 0.8125, 0.5312, 0.75, 0.5625, 0.25, 0.5625, 0.3125, 0.5312, 0.3125, 0.5312, 0.25, 0.5625, 0.6875, 0.5625, 0.75, 0.5312, 0.75, 0.5312, 0.6875, 0.5625, 0.1875, 0.5625, 0.25, 0.5312, 0.25, 0.5312, 0.1875, 0.5625, 0.625, 0.5625, 0.6875, 0.5312, 0.6875, 0.5312, 0.625, 0.5625, 0.125, 0.5625, 0.1875, 0.5312, 0.1875, 0.5312, 0.125, 0.5625, 0.5625, 0.5625, 0.625, 0.5312, 0.625, 0.5312, 0.5625, 0.5625, 0.0625, 0.5625, 0.125, 0.5312, 0.125, 0.5312, 0.0625, 0.5625, 0.5, 0.5625, 0.5625, 0.5312, 0.5625, 0.5312, 0.5, 0.5625, 0.9375, 0.5469, 1.0, 0.5312, 0.9375, 0.5469, 0.0, 0.5625, 0.0625, 0.5312, 0.0625, 0.5625, 0.4375, 0.5625, 0.5, 0.5312, 0.5, 0.5312, 0.4375, 0.5625, 0.875, 0.5625, 0.9375, 0.5312, 0.9375, 0.5312, 0.875, 0.5625, 0.375, 0.5625, 0.4375, 0.5312, 0.4375, 0.5312, 0.375, 0.5625, 0.8125, 0.5625, 0.875, 0.5312, 0.875, 0.5312, 0.8125, 0.5312, 0.0625, 0.5312, 0.125, 0.5, 0.125, 0.5, 0.0625, 0.5312, 0.5, 0.5312, 0.5625, 0.5, 0.5625, 0.5, 0.5, 0.5312, 0.9375, 0.5156, 1.0, 0.5, 0.9375, 0.5156, 0.0, 0.5312, 0.0625, 0.5, 0.0625, 0.5312, 0.4375, 0.5312, 0.5, 0.5, 0.5, 0.5, 0.4375, 0.5312, 0.875, 0.5312, 0.9375, 0.5, 0.9375, 0.5, 0.875, 0.5312, 0.375, 0.5312, 0.4375, 0.5, 0.4375, 0.5, 0.375, 0.5312, 0.8125, 0.5312, 0.875, 0.5, 0.875, 0.5, 0.8125, 0.5312, 0.3125, 0.5312, 0.375, 0.5, 0.375, 0.5, 0.3125, 0.5312, 0.75, 0.5312, 0.8125, 0.5, 0.8125, 0.5, 0.75, 0.5312, 0.25, 0.5312, 0.3125, 0.5, 0.3125, 0.5, 0.25, 0.5312, 0.6875, 0.5312, 0.75, 0.5, 0.75, 0.5, 0.6875, 0.5312, 0.1875, 0.5312, 0.25, 0.5, 0.25, 0.5, 0.1875, 0.5312, 0.625, 0.5312, 0.6875, 0.5, 0.6875, 0.5, 0.625, 0.5312, 0.125, 0.5312, 0.1875, 0.5, 0.1875, 0.5, 0.125, 0.5312, 0.5625, 0.5312, 0.625, 0.5, 0.625, 0.5, 0.5625, 0.5, 0.75, 0.5, 0.8125, 0.4687, 0.8125, 0.4687, 0.75, 0.5, 0.25, 0.5, 0.3125, 0.4687, 0.3125, 0.4687, 0.25, 0.5, 0.6875, 0.5, 0.75, 0.4687, 0.75, 0.4687, 0.6875, 0.5, 0.1875, 0.5, 0.25, 0.4687, 0.25, 0.4687, 0.1875, 0.5, 0.625, 0.5, 0.6875, 0.4687, 0.6875, 0.4687, 0.625, 0.5, 0.125, 0.5, 0.1875, 0.4687, 0.1875, 0.4687, 0.125, 0.5, 0.5625, 0.5, 0.625, 0.4687, 0.625, 0.4687, 0.5625, 0.5, 0.0625, 0.5, 0.125, 0.4687, 0.125, 0.4687, 0.0625, 0.5, 0.5, 0.5, 0.5625, 0.4687, 0.5625, 0.4687, 0.5, 0.5, 0.9375, 0.4844, 1.0, 0.4687, 0.9375, 0.4844, 0.0, 0.5, 0.0625, 0.4687, 0.0625, 0.5, 0.4375, 0.5, 0.5, 0.4687, 0.5, 0.4687, 0.4375, 0.5, 0.875, 0.5, 0.9375, 0.4687, 0.9375, 0.4687, 0.875, 0.5, 0.375, 0.5, 0.4375, 0.4687, 0.4375, 0.4687, 0.375, 0.5, 0.8125, 0.5, 0.875, 0.4687, 0.875, 0.4687, 0.8125, 0.5, 0.3125, 0.5, 0.375, 0.4687, 0.375, 0.4687, 0.3125, 0.4687, 0.5, 0.4687, 0.5625, 0.4375, 0.5625, 0.4375, 0.5, 0.4687, 0.9375, 0.4531, 1.0, 0.4375, 0.9375, 0.4531, 0.0, 0.4687, 0.0625, 0.4375, 0.0625, 0.4687, 0.4375, 0.4687, 0.5, 0.4375, 0.5, 0.4375, 0.4375, 0.4687, 0.875, 0.4687, 0.9375, 0.4375, 0.9375, 0.4375, 0.875, 0.4687, 0.375, 0.4687, 0.4375, 0.4375, 0.4375, 0.4375, 0.375, 0.4687, 0.8125, 0.4687, 0.875, 0.4375, 0.875, 0.4375, 0.8125, 0.4687, 0.3125, 0.4687, 0.375, 0.4375, 0.375, 0.4375, 0.3125, 0.4687, 0.75, 0.4687, 0.8125, 0.4375, 0.8125, 0.4375, 0.75, 0.4687, 0.25, 0.4687, 0.3125, 0.4375, 0.3125, 0.4375, 0.25, 0.4687, 0.6875, 0.4687, 0.75, 0.4375, 0.75, 0.4375, 0.6875, 0.4687, 0.1875, 0.4687, 0.25, 0.4375, 0.25, 0.4375, 0.1875, 0.4687, 0.625, 0.4687, 0.6875, 0.4375, 0.6875, 0.4375, 0.625, 0.4687, 0.125, 0.4687, 0.1875, 0.4375, 0.1875, 0.4375, 0.125, 0.4687, 0.5625, 0.4687, 0.625, 0.4375, 0.625, 0.4375, 0.5625, 0.4687, 0.0625, 0.4687, 0.125, 0.4375, 0.125, 0.4375, 0.0625, 0.4375, 0.25, 0.4375, 0.3125, 0.4062, 0.3125, 0.4062, 0.25, 0.4375, 0.6875, 0.4375, 0.75, 0.4062, 0.75, 0.4062, 0.6875, 0.4375, 0.1875, 0.4375, 0.25, 0.4062, 0.25, 0.4062, 0.1875, 0.4375, 0.625, 0.4375, 0.6875, 0.4062, 0.6875, 0.4062, 0.625, 0.4375, 0.125, 0.4375, 0.1875, 0.4062, 0.1875, 0.4062, 0.125, 0.4375, 0.5625, 0.4375, 0.625, 0.4062, 0.625, 0.4062, 0.5625, 0.4375, 0.0625, 0.4375, 0.125, 0.4062, 0.125, 0.4062, 0.0625, 0.4375, 0.5, 0.4375, 0.5625, 0.4062, 0.5625, 0.4062, 0.5, 0.4375, 0.9375, 0.4219, 1.0, 0.4062, 0.9375, 0.4219, 0.0, 0.4375, 0.0625, 0.4062, 0.0625, 0.4375, 0.4375, 0.4375, 0.5, 0.4062, 0.5, 0.4062, 0.4375, 0.4375, 0.875, 0.4375, 0.9375, 0.4062, 0.9375, 0.4062, 0.875, 0.4375, 0.375, 0.4375, 0.4375, 0.4062, 0.4375, 0.4062, 0.375, 0.4375, 0.8125, 0.4375, 0.875, 0.4062, 0.875, 0.4062, 0.8125, 0.4375, 0.3125, 0.4375, 0.375, 0.4062, 0.375, 0.4062, 0.3125, 0.4375, 0.75, 0.4375, 0.8125, 0.4062, 0.8125, 0.4062, 0.75, 0.3906, 0.0, 0.4062, 0.0625, 0.375, 0.0625, 0.4062, 0.4375, 0.4062, 0.5, 0.375, 0.5, 0.375, 0.4375, 0.4062, 0.875, 0.4062, 0.9375, 0.375, 0.9375, 0.375, 0.875, 0.4062, 0.375, 0.4062, 0.4375, 0.375, 0.4375, 0.375, 0.375, 0.4062, 0.8125, 0.4062, 0.875, 0.375, 0.875, 0.375, 0.8125, 0.4062, 0.3125, 0.4062, 0.375, 0.375, 0.375, 0.375, 0.3125, 0.4062, 0.75, 0.4062, 0.8125, 0.375, 0.8125, 0.375, 0.75, 0.4062, 0.25, 0.4062, 0.3125, 0.375, 0.3125, 0.375, 0.25, 0.4062, 0.6875, 0.4062, 0.75, 0.375, 0.75, 0.375, 0.6875, 0.4062, 0.1875, 0.4062, 0.25, 0.375, 0.25, 0.375, 0.1875, 0.4062, 0.625, 0.4062, 0.6875, 0.375, 0.6875, 0.375, 0.625, 0.4062, 0.125, 0.4062, 0.1875, 0.375, 0.1875, 0.375, 0.125, 0.4062, 0.5625, 0.4062, 0.625, 0.375, 0.625, 0.375, 0.5625, 0.4062, 0.0625, 0.4062, 0.125, 0.375, 0.125, 0.375, 0.0625, 0.4062, 0.5, 0.4062, 0.5625, 0.375, 0.5625, 0.375, 0.5, 0.4062, 0.9375, 0.3906, 1.0, 0.375, 0.9375, 0.375, 0.1875, 0.375, 0.25, 0.3437, 0.25, 0.3437, 0.1875, 0.375, 0.625, 0.375, 0.6875, 0.3437, 0.6875, 0.3437, 0.625, 0.375, 0.125, 0.375, 0.1875, 0.3437, 0.1875, 0.3437, 0.125, 0.375, 0.5625, 0.375, 0.625, 0.3437, 0.625, 0.3437, 0.5625, 0.375, 0.0625, 0.375, 0.125, 0.3437, 0.125, 0.3437, 0.0625, 0.375, 0.5, 0.375, 0.5625, 0.3437, 0.5625, 0.3437, 0.5, 0.375, 0.9375, 0.3594, 1.0, 0.3437, 0.9375, 0.3594, 0.0, 0.375, 0.0625, 0.3437, 0.0625, 0.375, 0.4375, 0.375, 0.5, 0.3437, 0.5, 0.3437, 0.4375, 0.375, 0.875, 0.375, 0.9375, 0.3437, 0.9375, 0.3437, 0.875, 0.375, 0.375, 0.375, 0.4375, 0.3437, 0.4375, 0.3437, 0.375, 0.375, 0.8125, 0.375, 0.875, 0.3437, 0.875, 0.3437, 0.8125, 0.375, 0.3125, 0.375, 0.375, 0.3437, 0.375, 0.3437, 0.3125, 0.375, 0.75, 0.375, 0.8125, 0.3437, 0.8125, 0.3437, 0.75, 0.375, 0.25, 0.375, 0.3125, 0.3437, 0.3125, 0.3437, 0.25, 0.375, 0.6875, 0.375, 0.75, 0.3437, 0.75, 0.3437, 0.6875, 0.3437, 0.875, 0.3437, 0.9375, 0.3125, 0.9375, 0.3125, 0.875, 0.3437, 0.375, 0.3437, 0.4375, 0.3125, 0.4375, 0.3125, 0.375, 0.3437, 0.8125, 0.3437, 0.875, 0.3125, 0.875, 0.3125, 0.8125, 0.3437, 0.3125, 0.3437, 0.375, 0.3125, 0.375, 0.3125, 0.3125, 0.3437, 0.75, 0.3437, 0.8125, 0.3125, 0.8125, 0.3125, 0.75, 0.3437, 0.25, 0.3437, 0.3125, 0.3125, 0.3125, 0.3125, 0.25, 0.3437, 0.6875, 0.3437, 0.75, 0.3125, 0.75, 0.3125, 0.6875, 0.3437, 0.1875, 0.3437, 0.25, 0.3125, 0.25, 0.3125, 0.1875, 0.3437, 0.625, 0.3437, 0.6875, 0.3125, 0.6875, 0.3125, 0.625, 0.3437, 0.125, 0.3437, 0.1875, 0.3125, 0.1875, 0.3125, 0.125, 0.3437, 0.5625, 0.3437, 0.625, 0.3125, 0.625, 0.3125, 0.5625, 0.3437, 0.0625, 0.3437, 0.125, 0.3125, 0.125, 0.3125, 0.0625, 0.3437, 0.5, 0.3437, 0.5625, 0.3125, 0.5625, 0.3125, 0.5, 0.3437, 0.9375, 0.3281, 1.0, 0.3125, 0.9375, 0.3281, 0.0, 0.3437, 0.0625, 0.3125, 0.0625, 0.3437, 0.4375, 0.3437, 0.5, 0.3125, 0.5, 0.3125, 0.4375, 0.3125, 0.625, 0.3125, 0.6875, 0.2812, 0.6875, 0.2812, 0.625, 0.3125, 0.125, 0.3125, 0.1875, 0.2812, 0.1875, 0.2812, 0.125, 0.3125, 0.5625, 0.3125, 0.625, 0.2812, 0.625, 0.2812, 0.5625, 0.3125, 0.0625, 0.3125, 0.125, 0.2812, 0.125, 0.2812, 0.0625, 0.3125, 0.5, 0.3125, 0.5625, 0.2812, 0.5625, 0.2812, 0.5, 0.3125, 0.9375, 0.2969, 1.0, 0.2812, 0.9375, 0.2969, 0.0, 0.3125, 0.0625, 0.2812, 0.0625, 0.3125, 0.4375, 0.3125, 0.5, 0.2812, 0.5, 0.2812, 0.4375, 0.3125, 0.875, 0.3125, 0.9375, 0.2812, 0.9375, 0.2812, 0.875, 0.3125, 0.375, 0.3125, 0.4375, 0.2812, 0.4375, 0.2812, 0.375, 0.3125, 0.8125, 0.3125, 0.875, 0.2812, 0.875, 0.2812, 0.8125, 0.3125, 0.3125, 0.3125, 0.375, 0.2812, 0.375, 0.2812, 0.3125, 0.3125, 0.75, 0.3125, 0.8125, 0.2812, 0.8125, 0.2812, 0.75, 0.3125, 0.25, 0.3125, 0.3125, 0.2812, 0.3125, 0.2812, 0.25, 0.3125, 0.6875, 0.3125, 0.75, 0.2812, 0.75, 0.2812, 0.6875, 0.3125, 0.1875, 0.3125, 0.25, 0.2812, 0.25, 0.2812, 0.1875, 0.2812, 0.375, 0.2812, 0.4375, 0.25, 0.4375, 0.25, 0.375, 0.2812, 0.8125, 0.2812, 0.875, 0.25, 0.875, 0.25, 0.8125, 0.2812, 0.3125, 0.2812, 0.375, 0.25, 0.375, 0.25, 0.3125, 0.2812, 0.75, 0.2812, 0.8125, 0.25, 0.8125, 0.25, 0.75, 0.2812, 0.25, 0.2812, 0.3125, 0.25, 0.3125, 0.25, 0.25, 0.2812, 0.6875, 0.2812, 0.75, 0.25, 0.75, 0.25, 0.6875, 0.2812, 0.1875, 0.2812, 0.25, 0.25, 0.25, 0.25, 0.1875, 0.2812, 0.625, 0.2812, 0.6875, 0.25, 0.6875, 0.25, 0.625, 0.2812, 0.125, 0.2812, 0.1875, 0.25, 0.1875, 0.25, 0.125, 0.2812, 0.5625, 0.2812, 0.625, 0.25, 0.625, 0.25, 0.5625, 0.2812, 0.0625, 0.2812, 0.125, 0.25, 0.125, 0.25, 0.0625, 0.2812, 0.5, 0.2812, 0.5625, 0.25, 0.5625, 0.25, 0.5, 0.2812, 0.9375, 0.2656, 1.0, 0.25, 0.9375, 0.2656, 0.0, 0.2812, 0.0625, 0.25, 0.0625, 0.2812, 0.4375, 0.2812, 0.5, 0.25, 0.5, 0.25, 0.4375, 0.2812, 0.875, 0.2812, 0.9375, 0.25, 0.9375, 0.25, 0.875, 0.25, 0.125, 0.25, 0.1875, 0.2187, 0.1875, 0.2187, 0.125, 0.25, 0.5625, 0.25, 0.625, 0.2187, 0.625, 0.2187, 0.5625, 0.25, 0.0625, 0.25, 0.125, 0.2187, 0.125, 0.2188, 0.0625, 0.25, 0.5, 0.25, 0.5625, 0.2187, 0.5625, 0.2187, 0.5, 0.25, 0.9375, 0.2344, 1.0, 0.2188, 0.9375, 0.2344, 0.0, 0.25, 0.0625, 0.2188, 0.0625, 0.25, 0.4375, 0.25, 0.5, 0.2187, 0.5, 0.2188, 0.4375, 0.25, 0.875, 0.25, 0.9375, 0.2188, 0.9375, 0.2188, 0.875, 0.25, 0.375, 0.25, 0.4375, 0.2188, 0.4375, 0.2187, 0.375, 0.25, 0.8125, 0.25, 0.875, 0.2188, 0.875, 0.2187, 0.8125, 0.25, 0.3125, 0.25, 0.375, 0.2187, 0.375, 0.2188, 0.3125, 0.25, 0.75, 0.25, 0.8125, 0.2187, 0.8125, 0.2187, 0.75, 0.25, 0.25, 0.25, 0.3125, 0.2188, 0.3125, 0.2187, 0.25, 0.25, 0.6875, 0.25, 0.75, 0.2187, 0.75, 0.2188, 0.6875, 0.25, 0.1875, 0.25, 0.25, 0.2187, 0.25, 0.2187, 0.1875, 0.25, 0.625, 0.25, 0.6875, 0.2188, 0.6875, 0.2187, 0.625, 0.2187, 0.8125, 0.2188, 0.875, 0.1875, 0.875, 0.1875, 0.8125, 0.2188, 0.3125, 0.2187, 0.375, 0.1875, 0.375, 0.1875, 0.3125, 0.2187, 0.75, 0.2187, 0.8125, 0.1875, 0.8125, 0.1875, 0.75, 0.2187, 0.25, 0.2188, 0.3125, 0.1875, 0.3125, 0.1875, 0.25, 0.2188, 0.6875, 0.2187, 0.75, 0.1875, 0.75, 0.1875, 0.6875, 0.2187, 0.1875, 0.2187, 0.25, 0.1875, 0.25, 0.1875, 0.1875, 0.2187, 0.625, 0.2188, 0.6875, 0.1875, 0.6875, 0.1875, 0.625, 0.2187, 0.125, 0.2187, 0.1875, 0.1875, 0.1875, 0.1875, 0.125, 0.2187, 0.5625, 0.2187, 0.625, 0.1875, 0.625, 0.1875, 0.5625, 0.2188, 0.0625, 0.2187, 0.125, 0.1875, 0.125, 0.1875, 0.0625, 0.2187, 0.5, 0.2187, 0.5625, 0.1875, 0.5625, 0.1875, 0.5, 0.2188, 0.9375, 0.2031, 1.0, 0.1875, 0.9375, 0.2031, 0.0, 0.2188, 0.0625, 0.1875, 0.0625, 0.2188, 0.4375, 0.2187, 0.5, 0.1875, 0.5, 0.1875, 0.4375, 0.2188, 0.875, 0.2188, 0.9375, 0.1875, 0.9375, 0.1875, 0.875, 0.2187, 0.375, 0.2188, 0.4375, 0.1875, 0.4375, 0.1875, 0.375, 0.1875, 0.5625, 0.1875, 0.625, 0.1562, 0.625, 0.1562, 0.5625, 0.1875, 0.0625, 0.1875, 0.125, 0.1563, 0.125, 0.1563, 0.0625, 0.1875, 0.5, 0.1875, 0.5625, 0.1562, 0.5625, 0.1562, 0.5, 0.1875, 0.9375, 0.1719, 1.0, 0.1563, 0.9375, 0.1719, 0.0, 0.1875, 0.0625, 0.1563, 0.0625, 0.1875, 0.4375, 0.1875, 0.5, 0.1562, 0.5, 0.1563, 0.4375, 0.1875, 0.875, 0.1875, 0.9375, 0.1563, 0.9375, 0.1563, 0.875, 0.1875, 0.375, 0.1875, 0.4375, 0.1563, 0.4375, 0.1562, 0.375, 0.1875, 0.8125, 0.1875, 0.875, 0.1563, 0.875, 0.1563, 0.8125, 0.1875, 0.3125, 0.1875, 0.375, 0.1562, 0.375, 0.1562, 0.3125, 0.1875, 0.75, 0.1875, 0.8125, 0.1563, 0.8125, 0.1562, 0.75, 0.1875, 0.25, 0.1875, 0.3125, 0.1562, 0.3125, 0.1562, 0.25, 0.1875, 0.6875, 0.1875, 0.75, 0.1562, 0.75, 0.1562, 0.6875, 0.1875, 0.1875, 0.1875, 0.25, 0.1562, 0.25, 0.1563, 0.1875, 0.1875, 0.625, 0.1875, 0.6875, 0.1562, 0.6875, 0.1562, 0.625, 0.1875, 0.125, 0.1875, 0.1875, 0.1563, 0.1875, 0.1563, 0.125, 0.1562, 0.3125, 0.1562, 0.375, 0.125, 0.375, 0.125, 0.3125, 0.1562, 0.75, 0.1563, 0.8125, 0.125, 0.8125, 0.125, 0.75, 0.1562, 0.25, 0.1562, 0.3125, 0.125, 0.3125, 0.125, 0.25, 0.1562, 0.6875, 0.1562, 0.75, 0.125, 0.75, 0.125, 0.6875, 0.1563, 0.1875, 0.1562, 0.25, 0.125, 0.25, 0.125, 0.1875, 0.1562, 0.625, 0.1562, 0.6875, 0.125, 0.6875, 0.125, 0.625, 0.1563, 0.125, 0.1563, 0.1875, 0.125, 0.1875, 0.125, 0.125, 0.1562, 0.5625, 0.1562, 0.625, 0.125, 0.625, 0.125, 0.5625, 0.1563, 0.0625, 0.1563, 0.125, 0.125, 0.125, 0.125, 0.0625, 0.1562, 0.5, 0.1562, 0.5625, 0.125, 0.5625, 0.125, 0.5, 0.1563, 0.9375, 0.1406, 1.0, 0.125, 0.9375, 0.1406, 0.0, 0.1563, 0.0625, 0.125, 0.0625, 0.1563, 0.4375, 0.1562, 0.5, 0.125, 0.5, 0.125, 0.4375, 0.1563, 0.875, 0.1563, 0.9375, 0.125, 0.9375, 0.125, 0.875, 0.1562, 0.375, 0.1563, 0.4375, 0.125, 0.4375, 0.125, 0.375, 0.1563, 0.8125, 0.1563, 0.875, 0.125, 0.875, 0.125, 0.8125, 0.125, 0.0625, 0.125, 0.125, 0.09375, 0.125, 0.09375, 0.0625, 0.125, 0.5, 0.125, 0.5625, 0.09375, 0.5625, 0.09375, 0.5, 0.125, 0.9375, 0.1094, 1.0, 0.09375, 0.9375, 0.1094, 0.0, 0.125, 0.0625, 0.09375, 0.0625, 0.125, 0.4375, 0.125, 0.5, 0.09375, 0.5, 0.09375, 0.4375, 0.125, 0.875, 0.125, 0.9375, 0.09375, 0.9375, 0.09375, 0.875, 0.125, 0.375, 0.125, 0.4375, 0.09375, 0.4375, 0.09375, 0.375, 0.125, 0.8125, 0.125, 0.875, 0.09375, 0.875, 0.09375, 0.8125, 0.125, 0.3125, 0.125, 0.375, 0.09375, 0.375, 0.09375, 0.3125, 0.125, 0.75, 0.125, 0.8125, 0.09375, 0.8125, 0.09375, 0.75, 0.125, 0.25, 0.125, 0.3125, 0.09375, 0.3125, 0.09375, 0.25, 0.125, 0.6875, 0.125, 0.75, 0.09375, 0.75, 0.09375, 0.6875, 0.125, 0.1875, 0.125, 0.25, 0.09375, 0.25, 0.09375, 0.1875, 0.125, 0.625, 0.125, 0.6875, 0.09375, 0.6875, 0.09375, 0.625, 0.125, 0.125, 0.125, 0.1875, 0.09375, 0.1875, 0.09375, 0.125, 0.125, 0.5625, 0.125, 0.625, 0.09375, 0.625, 0.09375, 0.5625, 0.09375, 0.25, 0.09375, 0.3125, 0.0625, 0.3125, 0.0625, 0.25, 0.09375, 0.6875, 0.09375, 0.75, 0.0625, 0.75, 0.0625, 0.6875, 0.09375, 0.1875, 0.09375, 0.25, 0.0625, 0.25, 0.0625, 0.1875, 0.09375, 0.625, 0.09375, 0.6875, 0.0625, 0.6875, 0.0625, 0.625, 0.09375, 0.125, 0.09375, 0.1875, 0.0625, 0.1875, 0.0625, 0.125, 0.09375, 0.5625, 0.09375, 0.625, 0.0625, 0.625, 0.0625, 0.5625, 0.09375, 0.0625, 0.09375, 0.125, 0.0625, 0.125, 0.0625, 0.0625, 0.09375, 0.5, 0.09375, 0.5625, 0.0625, 0.5625, 0.0625, 0.5, 0.09375, 0.9375, 0.07813, 1.0, 0.0625, 0.9375, 0.07813, 0.0, 0.09375, 0.0625, 0.0625, 0.0625, 0.09375, 0.4375, 0.09375, 0.5, 0.0625, 0.5, 0.0625, 0.4375, 0.09375, 0.875, 0.09375, 0.9375, 0.0625, 0.9375, 0.0625, 0.875, 0.09375, 0.375, 0.09375, 0.4375, 0.0625, 0.4375, 0.0625, 0.375, 0.09375, 0.8125, 0.09375, 0.875, 0.0625, 0.875, 0.0625, 0.8125, 0.09375, 0.3125, 0.09375, 0.375, 0.0625, 0.375, 0.0625, 0.3125, 0.09375, 0.75, 0.09375, 0.8125, 0.0625, 0.8125, 0.0625, 0.75, 0.0625, 0.9375, 0.04688, 1.0, 0.03125, 0.9375, 0.04688, 0.0, 0.0625, 0.0625, 0.03125, 0.0625, 0.0625, 0.4375, 0.0625, 0.5, 0.03125, 0.5, 0.03125, 0.4375, 0.0625, 0.875, 0.0625, 0.9375, 0.03125, 0.9375, 0.03125, 0.875, 0.0625, 0.375, 0.0625, 0.4375, 0.03125, 0.4375, 0.03125, 0.375, 0.0625, 0.8125, 0.0625, 0.875, 0.03125, 0.875, 0.03125, 0.8125, 0.0625, 0.3125, 0.0625, 0.375, 0.03125, 0.375, 0.03125, 0.3125, 0.0625, 0.75, 0.0625, 0.8125, 0.03125, 0.8125, 0.03125, 0.75, 0.0625, 0.25, 0.0625, 0.3125, 0.03125, 0.3125, 0.03125, 0.25, 0.0625, 0.6875, 0.0625, 0.75, 0.03125, 0.75, 0.03125, 0.6875, 0.0625, 0.1875, 0.0625, 0.25, 0.03125, 0.25, 0.03125, 0.1875, 0.0625, 0.625, 0.0625, 0.6875, 0.03125, 0.6875, 0.03125, 0.625, 0.0625, 0.125, 0.0625, 0.1875, 0.03125, 0.1875, 0.03125, 0.125, 0.0625, 0.5625, 0.0625, 0.625, 0.03125, 0.625, 0.03125, 0.5625, 0.0625, 0.0625, 0.0625, 0.125, 0.03125, 0.125, 0.03125, 0.0625, 0.0625, 0.5, 0.0625, 0.5625, 0.03125, 0.5625, 0.03125, 0.5, 0.03125, 0.6875, 0.03125, 0.75, 0.0, 0.75, 5.96e-08, 0.6875, 0.03125, 0.1875, 0.03125, 0.25, 0.0, 0.25, 5.96e-08, 0.1875, 0.03125, 0.625, 0.03125, 0.6875, 5.96e-08, 0.6875, 0.0, 0.625, 0.03125, 0.125, 0.03125, 0.1875, 5.96e-08, 0.1875, 8.941e-08, 0.125, 0.03125, 0.5625, 0.03125, 0.625, 0.0, 0.625, 0.0, 0.5625, 0.03125, 0.0625, 0.03125, 0.125, 8.941e-08, 0.125, 2.384e-07, 0.0625, 0.03125, 0.5, 0.03125, 0.5625, 0.0, 0.5625, 0.0, 0.5, 0.03125, 0.9375, 0.01563, 1.0, 2.086e-07, 0.9375, 0.01563, 0.0, 0.03125, 0.0625, 2.384e-07, 0.0625, 0.03125, 0.4375, 0.03125, 0.5, 0.0, 0.5, 0.0, 0.4375, 0.03125, 0.875, 0.03125, 0.9375, 2.086e-07, 0.9375, 1.192e-07, 0.875, 0.03125, 0.375, 0.03125, 0.4375, 0.0, 0.4375, 0.0, 0.375, 0.03125, 0.8125, 0.03125, 0.875, 1.192e-07, 0.875, 5.96e-08, 0.8125, 0.03125, 0.3125, 0.03125, 0.375, 0.0, 0.375, 5.96e-08, 0.3125, 0.03125, 0.75, 0.03125, 0.8125, 5.96e-08, 0.8125, 0.0, 0.75, 0.03125, 0.25, 0.03125, 0.3125, 5.96e-08, 0.3125, 0.0, 0.25, 1.0, 0.4375, 1.0, 0.5, 0.9688, 0.5, 0.9688, 0.4375, 1.0, 0.875, 1.0, 0.9375, 0.9688, 0.9375, 0.9688, 0.875, 1.0, 0.375, 1.0, 0.4375, 0.9688, 0.4375, 0.9688, 0.375, 1.0, 0.8125, 1.0, 0.875, 0.9688, 0.875, 0.9688, 0.8125, 1.0, 0.3125, 1.0, 0.375, 0.9688, 0.375, 0.9688, 0.3125, 1.0, 0.75, 1.0, 0.8125, 0.9688, 0.8125, 0.9688, 0.75, 1.0, 0.25, 1.0, 0.3125, 0.9688, 0.3125, 0.9688, 0.25, 1.0, 0.6875, 1.0, 0.75, 0.9688, 0.75, 0.9688, 0.6875, 1.0, 0.1875, 1.0, 0.25, 0.9688, 0.25, 0.9688, 0.1875, 1.0, 0.625, 1.0, 0.6875, 0.9688, 0.6875, 0.9688, 0.625, 1.0, 0.125, 1.0, 0.1875, 0.9688, 0.1875, 0.9688, 0.125, 1.0, 0.5625, 1.0, 0.625, 0.9688, 0.625, 0.9688, 0.5625, 1.0, 0.0625, 1.0, 0.125, 0.9688, 0.125, 0.9688, 0.0625, 1.0, 0.5, 1.0, 0.5625, 0.9688, 0.5625, 0.9688, 0.5, 1.0, 0.9375, 0.9844, 1.0, 0.9688, 0.9375, 0.9844, 0.0, 1.0, 0.0625, 0.9688, 0.0625, 0.9688, 0.1875, 0.9688, 0.25, 0.9375, 0.25, 0.9375, 0.1875, 0.9688, 0.625, 0.9688, 0.6875, 0.9375, 0.6875, 0.9375, 0.625, 0.9688, 0.125, 0.9688, 0.1875, 0.9375, 0.1875, 0.9375, 0.125, 0.9688, 0.5625, 0.9688, 0.625, 0.9375, 0.625, 0.9375, 0.5625, 0.9688, 0.0625, 0.9688, 0.125, 0.9375, 0.125, 0.9375, 0.0625, 0.9688, 0.5, 0.9688, 0.5625, 0.9375, 0.5625, 0.9375, 0.5, 0.9688, 0.9375, 0.9531, 1.0, 0.9375, 0.9375, 0.9531, 0.0, 0.9688, 0.0625, 0.9375, 0.0625, 0.9688, 0.4375, 0.9688, 0.5, 0.9375, 0.5, 0.9375, 0.4375, 0.9688, 0.875, 0.9688, 0.9375, 0.9375, 0.9375, 0.9375, 0.875, 0.9688, 0.375, 0.9688, 0.4375, 0.9375, 0.4375, 0.9375, 0.375, 0.9688, 0.8125, 0.9688, 0.875, 0.9375, 0.875, 0.9375, 0.8125, 0.9688, 0.3125, 0.9688, 0.375, 0.9375, 0.375, 0.9375, 0.3125, 0.9688, 0.75, 0.9688, 0.8125, 0.9375, 0.8125, 0.9375, 0.75, 0.9688, 0.25, 0.9688, 0.3125, 0.9375, 0.3125, 0.9375, 0.25, 0.9688, 0.6875, 0.9688, 0.75, 0.9375, 0.75, 0.9375, 0.6875, 0.9375, 0.875, 0.9375, 0.9375, 0.9063, 0.9375, 0.9063, 0.875, 0.9375, 0.375, 0.9375, 0.4375, 0.9062, 0.4375, 0.9062, 0.375, 0.9375, 0.8125, 0.9375, 0.875, 0.9063, 0.875, 0.9062, 0.8125, 0.9375, 0.3125, 0.9375, 0.375, 0.9062, 0.375, 0.9062, 0.3125, 0.9375, 0.75, 0.9375, 0.8125, 0.9062, 0.8125, 0.9062, 0.75, 0.9375, 0.25, 0.9375, 0.3125, 0.9062, 0.3125, 0.9062, 0.25, 0.9375, 0.6875, 0.9375, 0.75, 0.9062, 0.75, 0.9062, 0.6875, 0.9375, 0.1875, 0.9375, 0.25, 0.9062, 0.25, 0.9062, 0.1875, 0.9375, 0.625, 0.9375, 0.6875, 0.9062, 0.6875, 0.9062, 0.625, 0.9375, 0.125, 0.9375, 0.1875, 0.9062, 0.1875, 0.9063, 0.125, 0.9375, 0.5625, 0.9375, 0.625, 0.9062, 0.625, 0.9062, 0.5625, 0.9375, 0.0625, 0.9375, 0.125, 0.9063, 0.125, 0.9063, 0.0625, 0.9375, 0.5, 0.9375, 0.5625, 0.9062, 0.5625, 0.9062, 0.5, 0.9375, 0.9375, 0.9219, 1.0, 0.9063, 0.9375, 0.9219, 0.0, 0.9375, 0.0625, 0.9063, 0.0625, 0.9375, 0.4375, 0.9375, 0.5, 0.9062, 0.5, 0.9062, 0.4375, 0.9062, 0.625, 0.9062, 0.6875, 0.875, 0.6875, 0.875, 0.625, 0.9063, 0.125, 0.9062, 0.1875, 0.875, 0.1875, 0.875, 0.125, 0.9062, 0.5625, 0.9062, 0.625, 0.875, 0.625, 0.875, 0.5625, 0.9063, 0.0625, 0.9063, 0.125, 0.875, 0.125, 0.875, 0.0625, 0.9062, 0.5, 0.9062, 0.5625, 0.875, 0.5625, 0.875, 0.5, 0.9063, 0.9375, 0.8906, 1.0, 0.875, 0.9375, 0.8906, 0.0, 0.9063, 0.0625, 0.875, 0.0625, 0.9062, 0.4375, 0.9062, 0.5, 0.875, 0.5, 0.875, 0.4375, 0.9063, 0.875, 0.9063, 0.9375, 0.875, 0.9375, 0.875, 0.875, 0.9062, 0.375, 0.9062, 0.4375, 0.875, 0.4375, 0.875, 0.375, 0.9062, 0.8125, 0.9063, 0.875, 0.875, 0.875, 0.875, 0.8125, 0.9062, 0.3125, 0.9062, 0.375, 0.875, 0.375, 0.875, 0.3125, 0.9062, 0.75, 0.9062, 0.8125, 0.875, 0.8125, 0.875, 0.75, 0.9062, 0.25, 0.9062, 0.3125, 0.875, 0.3125, 0.875, 0.25, 0.9062, 0.6875, 0.9062, 0.75, 0.875, 0.75, 0.875, 0.6875, 0.9062, 0.1875, 0.9062, 0.25, 0.875, 0.25, 0.875, 0.1875, 0.875, 0.375, 0.875, 0.4375, 0.8438, 0.4375, 0.8438, 0.375, 0.875, 0.8125, 0.875, 0.875, 0.8438, 0.875, 0.8438, 0.8125, 0.875, 0.3125, 0.875, 0.375, 0.8438, 0.375, 0.8438, 0.3125, 0.875, 0.75, 0.875, 0.8125, 0.8438, 0.8125, 0.8438, 0.75, 0.875, 0.25, 0.875, 0.3125, 0.8438, 0.3125, 0.8438, 0.25, 0.875, 0.6875, 0.875, 0.75, 0.8438, 0.75, 0.8438, 0.6875, 0.875, 0.1875, 0.875, 0.25, 0.8438, 0.25, 0.8438, 0.1875, 0.875, 0.625, 0.875, 0.6875, 0.8438, 0.6875, 0.8438, 0.625, 0.875, 0.125, 0.875, 0.1875, 0.8438, 0.1875, 0.8438, 0.125, 0.875, 0.5625, 0.875, 0.625, 0.8438, 0.625, 0.8438, 0.5625, 0.875, 0.0625, 0.875, 0.125, 0.8438, 0.125, 0.8438, 0.0625, 0.875, 0.5, 0.875, 0.5625, 0.8438, 0.5625, 0.8438, 0.5, 0.875, 0.9375, 0.8594, 1.0, 0.8438, 0.9375, 0.8594, 0.0, 0.875, 0.0625, 0.8438, 0.0625, 0.875, 0.4375, 0.875, 0.5, 0.8438, 0.5, 0.8438, 0.4375, 0.875, 0.875, 0.875, 0.9375, 0.8438, 0.9375, 0.8438, 0.875, 0.8438, 0.125, 0.8438, 0.1875, 0.8125, 0.1875, 0.8125, 0.125, 0.8438, 0.5625, 0.8438, 0.625, 0.8125, 0.625, 0.8125, 0.5625, 0.8438, 0.0625, 0.8438, 0.125, 0.8125, 0.125, 0.8125, 0.0625, 0.8438, 0.5, 0.8438, 0.5625, 0.8125, 0.5625, 0.8125, 0.5, 0.8438, 0.9375, 0.8281, 1.0, 0.8125, 0.9375, 0.8281, 0.0, 0.8438, 0.0625, 0.8125, 0.0625, 0.8438, 0.4375, 0.8438, 0.5, 0.8125, 0.5, 0.8125, 0.4375, 0.8438, 0.875, 0.8438, 0.9375, 0.8125, 0.9375, 0.8125, 0.875, 0.8438, 0.375, 0.8438, 0.4375, 0.8125, 0.4375, 0.8125, 0.375, 0.8438, 0.8125, 0.8438, 0.875, 0.8125, 0.875, 0.8125, 0.8125, 0.8438, 0.3125, 0.8438, 0.375, 0.8125, 0.375, 0.8125, 0.3125, 0.8438, 0.75, 0.8438, 0.8125, 0.8125, 0.8125, 0.8125, 0.75, 0.8438, 0.25, 0.8438, 0.3125, 0.8125, 0.3125, 0.8125, 0.25, 0.8438, 0.6875, 0.8438, 0.75, 0.8125, 0.75, 0.8125, 0.6875, 0.8438, 0.1875, 0.8438, 0.25, 0.8125, 0.25, 0.8125, 0.1875, 0.8438, 0.625, 0.8438, 0.6875, 0.8125, 0.6875, 0.8125, 0.625, 0.8125, 0.3125, 0.8125, 0.375, 0.7812, 0.375, 0.7812, 0.3125, 0.8125, 0.75, 0.8125, 0.8125, 0.7812, 0.8125, 0.7812, 0.75, 0.8125, 0.25, 0.8125, 0.3125, 0.7812, 0.3125, 0.7812, 0.25, 0.8125, 0.6875, 0.8125, 0.75, 0.7812, 0.75, 0.7812, 0.6875, 0.8125, 0.1875, 0.8125, 0.25, 0.7812, 0.25, 0.7812, 0.1875, 0.8125, 0.625, 0.8125, 0.6875, 0.7812, 0.6875, 0.7812, 0.625, 0.8125, 0.125, 0.8125, 0.1875, 0.7812, 0.1875, 0.7812, 0.125, 0.8125, 0.5625, 0.8125, 0.625, 0.7812, 0.625, 0.7812, 0.5625, 0.8125, 0.0625, 0.8125, 0.125, 0.7812, 0.125, 0.7812, 0.0625, 0.8125, 0.5, 0.8125, 0.5625, 0.7812, 0.5625, 0.7812, 0.5, 0.8125, 0.9375, 0.7969, 1.0, 0.7812, 0.9375, 0.7969, 0.0, 0.8125, 0.0625, 0.7812, 0.0625, 0.8125, 0.4375, 0.8125, 0.5, 0.7812, 0.5, 0.7812, 0.4375, 0.8125, 0.875, 0.8125, 0.9375, 0.7812, 0.9375, 0.7812, 0.875, 0.8125, 0.375, 0.8125, 0.4375, 0.7812, 0.4375, 0.7812, 0.375, 0.8125, 0.8125, 0.8125, 0.875, 0.7812, 0.875, 0.7812, 0.8125, 0.7812, 0.0625, 0.7812, 0.125, 0.75, 0.125, 0.75, 0.0625, 0.7812, 0.5, 0.7812, 0.5625, 0.75, 0.5625, 0.75, 0.5, 0.7812, 0.9375, 0.7656, 1.0, 0.75, 0.9375, 0.7656, 0.0, 0.7812, 0.0625, 0.75, 0.0625, 0.7812, 0.4375, 0.7812, 0.5, 0.75, 0.5, 0.75, 0.4375, 0.7812, 0.875, 0.7812, 0.9375, 0.75, 0.9375, 0.75, 0.875, 0.7812, 0.375, 0.7812, 0.4375, 0.75, 0.4375, 0.75, 0.375, 0.7812, 0.8125, 0.7812, 0.875, 0.75, 0.875, 0.75, 0.8125, 0.7812, 0.3125, 0.7812, 0.375, 0.75, 0.375, 0.75, 0.3125, 0.7812, 0.75, 0.7812, 0.8125, 0.75, 0.8125, 0.75, 0.75, 0.7812, 0.25, 0.7812, 0.3125, 0.75, 0.3125, 0.75, 0.25, 0.7812, 0.6875, 0.7812, 0.75, 0.75, 0.75, 0.75, 0.6875, 0.7812, 0.1875, 0.7812, 0.25, 0.75, 0.25, 0.75, 0.1875, 0.7812, 0.625, 0.7812, 0.6875, 0.75, 0.6875, 0.75, 0.625, 0.7812, 0.125, 0.7812, 0.1875, 0.75, 0.1875, 0.75, 0.125, 0.7812, 0.5625, 0.7812, 0.625, 0.75, 0.625, 0.75, 0.5625, 0.7083, 0.0, 0.75, 0.3333, 0.6667, 0.3333, 0.75, 0.3333, 0.75, 0.6667, 0.6667, 0.6667, 0.6667, 0.3333, 0.75, 0.6667, 0.7083, 1.0, 0.6667, 0.6667, 0.625, 0.0, 0.6667, 0.3333, 0.5833, 0.3333, 0.6667, 0.3333, 0.6667, 0.6667, 0.5833, 0.6667, 0.5833, 0.3333, 0.6667, 0.6667, 0.625, 1.0, 0.5833, 0.6667, 0.5417, 0.0, 0.5833, 0.3333, 0.5, 0.3333, 0.5833, 0.3333, 0.5833, 0.6667, 0.5, 0.6667, 0.5, 0.3333, 0.5833, 0.6667, 0.5417, 1.0, 0.5, 0.6667, 0.4583, 0.0, 0.5, 0.3333, 0.4167, 0.3333, 0.5, 0.3333, 0.5, 0.6667, 0.4167, 0.6667, 0.4167, 0.3333, 0.5, 0.6667, 0.4583, 1.0, 0.4167, 0.6667, 0.375, 0.0, 0.4167, 0.3333, 0.3333, 0.3333, 0.4167, 0.3333, 0.4167, 0.6667, 0.3333, 0.6667, 0.3333, 0.3333, 0.4167, 0.6667, 0.375, 1.0, 0.3333, 0.6667, 0.2917, 0.0, 0.3333, 0.3333, 0.25, 0.3333, 0.3333, 0.3333, 0.3333, 0.6667, 0.25, 0.6667, 0.25, 0.3333, 0.3333, 0.6667, 0.2917, 1.0, 0.25, 0.6667, 0.2083, 0.0, 0.25, 0.3333, 0.1667, 0.3333, 0.25, 0.3333, 0.25, 0.6667, 0.1667, 0.6667, 0.1667, 0.3333, 0.25, 0.6667, 0.2083, 1.0, 0.1667, 0.6667, 0.125, 0.0, 0.1667, 0.3333, 0.08333, 0.3333, 0.1667, 0.3333, 0.1667, 0.6667, 0.08333, 0.6667, 0.08333, 0.3333, 0.1667, 0.6667, 0.125, 1.0, 0.08333, 0.6667, 0.04167, 0.0, 0.08333, 0.3333, 2.98e-08, 0.3333, 0.08333, 0.3333, 0.08333, 0.6667, 0.0, 0.6667, 2.98e-08, 0.3333, 0.08333, 0.6667, 0.04167, 1.0, 0.0, 0.6667, 0.9583, 0.0, 1.0, 0.3333, 0.9167, 0.3333, 1.0, 0.3333, 1.0, 0.6667, 0.9167, 0.6667, 0.9167, 0.3333, 1.0, 0.6667, 0.9583, 1.0, 0.9167, 0.6667, 0.875, 0.0, 0.9167, 0.3333, 0.8333, 0.3333, 0.9167, 0.3333, 0.9167, 0.6667, 0.8333, 0.6667, 0.8333, 0.3333, 0.9167, 0.6667, 0.875, 1.0, 0.8333, 0.6667, 0.7917, 0.0, 0.8333, 0.3333, 0.75, 0.3333, 0.8333, 0.3333, 0.8333, 0.6667, 0.75, 0.6667, 0.75, 0.3333, 0.8333, 0.6667, 0.7917, 1.0, 0.75, 0.6667])
me_spheremesh.use_remesh_fix_poles = True
me_spheremesh.use_remesh_preserve_attributes = False
me_spheremesh.use_mirror_vertex_groups = False
me_spheremesh.update()

# ---- objects
ob_band = bpy.data.objects.new('Band', me_bandmesh)
ob_gems = bpy.data.objects.new('Gems', me_spheremesh)

# ---- transforms, parenting, visibility, modifiers, constraints
ob_band.location = (0.0, 0.0, 0.0)
ob_band.lineart.crease_threshold = 0.0
ob_gems.location = (0.5304, 0.09754, 0.0)
ob_gems.scale = (1.0, 1.0, 2.13)
ob_gems.lineart.crease_threshold = 0.0

# ---- collection membership
col_collection.objects.link(ob_band)
col_collection.objects.link(ob_gems)

# ---- scene / render settings (as saved in the file)
scene.frame_start = 1; scene.frame_end = 250; scene.frame_set(1)
scene.render.engine = 'BLENDER_EEVEE_NEXT'
scene.cycles.use_denoising = False
scene.cycles.samples = 128
scene.cycles.sampling_pattern = 'TABULATED_SOBOL'
scene.cycles.use_adaptive_sampling = False
scene.cycles.use_light_tree = False
scene.view_settings.view_transform = 'Filmic'
bpy.context.view_layer.update()

# ---- added for rendering (the .blend has no active camera and no usable light): camera, sun
cam_auto = bpy.data.cameras.new('AutoCamera')
cam_auto.lens = 50.0
cam_auto.sensor_width = 36.0
cam_auto.clip_end = 1000.0
ob_auto_camera = bpy.data.objects.new('AutoCamera', cam_auto)
scene.collection.objects.link(ob_auto_camera)
ob_auto_camera.location = (1.47486, -1.75483, 1.16989)
ob_auto_camera.rotation_euler = (1.09748, -7.21219e-08, 0.694738)
scene.camera = ob_auto_camera
light_auto_sun = bpy.data.lights.new('AutoSun', 'SUN')
light_auto_sun.energy = 3.0
light_auto_sun.angle = 0.0523599
ob_auto_sun = bpy.data.objects.new('AutoSun', light_auto_sun)
scene.collection.objects.link(ob_auto_sun)
ob_auto_sun.rotation_euler = (0.872665, 0.174533, 0.523599)
bpy.context.view_layer.update()
